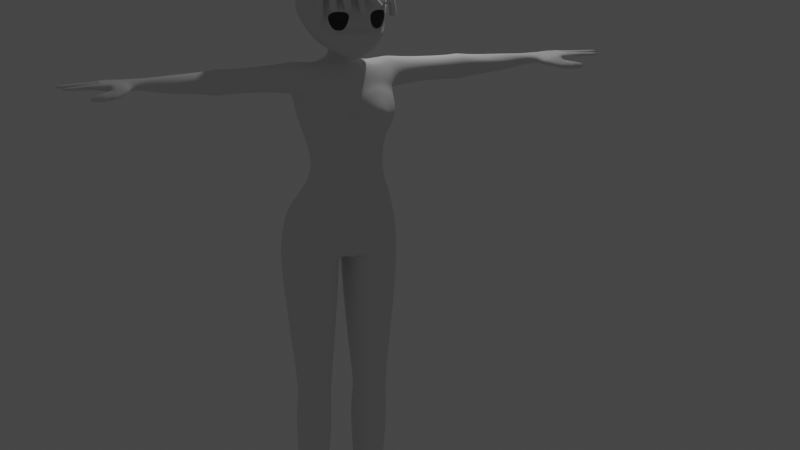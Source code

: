 # Source: untitled.blend  (saved by Blender 2.90.8; exported with 4.5.12 LTS)
import bpy
from mathutils import Matrix  # noqa: F401  (used for matrix-valued properties, if any)

bpy.ops.wm.read_factory_settings(use_empty=True)
scene = bpy.context.scene
scene.name = 'Scene'

# ---- collections
col_bg = bpy.data.collections.new('BG'); scene.collection.children.link(col_bg)
col_collection = bpy.data.collections.new('Collection'); scene.collection.children.link(col_collection)
col_character = bpy.data.collections.new('character'); col_collection.children.link(col_character)
col_head = bpy.data.collections.new('head'); col_collection.children.link(col_head)
col_hair = bpy.data.collections.new('hair'); col_head.children.link(col_hair)

# ---- world
world_world = bpy.data.worlds.new('World'); scene.world = world_world
world_world.use_nodes = True; world_world.node_tree.nodes.clear()
_N = world_world.node_tree.nodes; _L = world_world.node_tree.links
n0 = _N.new('ShaderNodeOutputWorld'); n0.name = 'World Output'; n0.location = (300, 300)
n1 = _N.new('ShaderNodeBackground'); n1.name = 'Background'; n1.location = (10, 300)
n1.inputs[0].default_value = (0.05088, 0.05088, 0.05088, 1.0)
_L.new(n1.outputs[0], n0.inputs[0])
n0.is_active_output = True
world_world.color = (0.05088, 0.05088, 0.05088)
world_world.use_sun_shadow = False
world_world.sun_shadow_jitter_overblur = 0.0

# ---- cameras
cam_camera = bpy.data.cameras.new('Camera')
cam_camera.clip_end = 100.0
cam_camera.lens = 100.0
cam_camera.ortho_scale = 7.314

# ---- lights
light_light = bpy.data.lights.new('Light', 'POINT')
light_light.transmission_factor = 0.0
light_light.energy = 1000.0
light_light.shadow_soft_size = 0.1
light_light.shadow_maximum_resolution = 0.006
light_light.use_absolute_resolution = True

# ---- meshes
me_cube_001 = bpy.data.meshes.new('Cube.001')
me_cube_001.from_pydata([(0.1776, -0.5295, -0.9515), (0.1301, -0.02277, 0.9067), (0.1994, 1.865, -0.9283), (0.1302, 0.9642, 0.9167), (3.638e-12, 1.149, -0.9055), (1.49e-08, 1.105, 0.9759), (3.638e-12, -0.8505, -1.04), (1.49e-08, -0.1857, 0.9759), (0.1627, 0.9855, 0.9156), (0.1627, 0.009804, 0.9187), (1.49e-08, -0.3535, 0.9274), (1.49e-08, 1.266, 0.9052), (0.1632, 1.461, 0.6337), (0.163, -0.6558, 0.6598), (1.466e-08, -0.8094, 0.6573), (1.42e-08, 1.555, 0.6486), (0.1174, 0.5505, -0.1756), (0.1137, -0.8676, -0.1745), (3.638e-12, -1.359, -0.1756), (3.638e-12, 0.6698, -0.1756), (0.1088, 0.4752, 0.02431), (0.1197, -0.6581, 0.07826), (1.465e-08, -0.9284, 0.2037), (1.598e-08, 0.6952, 0.006537), (0.7336, 0.09495, 0.8627), (0.7336, 0.3095, 0.7756), (0.734, 0.7364, 0.8852), (0.7337, 0.9357, 0.794), (0.1905, 1.58, -0.5373), (0.1623, -0.773, -0.6138), (3.638e-12, -1.36, -0.6329), (3.638e-12, 1.779, -0.6103), (0.1248, 1.023, 0.2435), (0.1392, -0.6115, 0.2187), (2.175e-08, -0.9144, 0.2584), (2.13e-08, 1.127, 0.2648), (0.03189, 0.9581, 0.9759), (0.04304, -0.8748, -0.9571), (0.02978, 2.001, -0.9138), (0.03159, -0.09826, 0.9756), (0.02695, -0.3853, 0.9211), (0.03193, 1.243, 0.898), (0.01756, 1.527, 0.6486), (0.01054, -0.8513, 0.6571), (0.0312, -1.35, -0.1767), (0.01262, 0.6698, -0.1756), (0.01558, -0.9284, 0.1919), (0.01384, 0.6861, 0.006537), (0.01395, 2.088, -0.5716), (0.03352, -1.347, -0.6329), (0.009313, -0.9144, 0.2559), (0.01333, 1.104, 0.2642), (0.1494, 1.03, -2.266), (0.06126, 1.03, -2.266), (0.05438, -0.03874, -2.266), (0.1567, -0.03874, -2.266), (0.1558, 1.341, -2.66), (0.05145, -0.1101, -2.66), (0.04971, 1.348, -2.66), (0.1617, -0.1101, -2.66), (0.04743, 1.136, -2.122), (0.156, -0.1539, -2.122), (0.1611, 1.153, -2.122), (0.05242, -0.1539, -2.122), (0.05594, 1.157, -2.407), (0.1508, -0.08246, -2.407), (0.1524, 1.161, -2.407), (0.05757, -0.08246, -2.407), (0.03144, 1.637, -1.358), (0.1765, -0.4031, -1.358), (0.1854, 1.648, -1.358), (0.03316, -0.3907, -1.358), (0.08996, -1.618, 0.4362), (0.08878, -0.8118, 0.7376), (0.005808, -1.063, 0.417), (0.07958, -0.8044, 0.1635), (0.1753, -0.5441, 0.419), (0.08878, -1.401, 0.5463), (0.0575, -1.433, 0.5093), (0.1241, -1.38, 0.4247), (0.1144, -1.398, 0.4946), (0.08606, -1.417, 0.3407), (0.06268, -1.401, 0.3599), (0.05128, -1.437, 0.4103), (0.1099, -1.389, 0.36), (0.1334, -0.8782, 0.2549), (0.01506, -1.142, 0.4152), (0.08244, -0.9213, 0.2169), (0.1471, -0.9536, 0.5998), (0.1641, -0.8619, 0.4192), (0.02462, -1.096, 0.6056), (0.08878, -1.009, 0.6871), (0.02153, -1.061, 0.2853), (0.1269, -1.107, 0.2999), (0.03023, -1.288, 0.414), (0.08483, -1.14, 0.2666), (0.1346, -1.154, 0.551), (0.1507, -1.114, 0.4203), (0.03934, -1.262, 0.5588), (0.08878, -1.189, 0.6211), (0.03953, -1.252, 0.3241), (1.775e-08, -1.055, 0.42), (0.2077, 0.445, -0.9457), (0.1296, -0.1593, -0.1756), (0.1329, -0.1864, 0.05533), (0.1894, 0.2528, -0.5961), (0.1488, 2.574e-08, 0.2194), (0.1677, 0.5248, -2.266), (0.1724, 0.5251, -2.66), (0.166, 0.5031, -2.122), (0.16, 0.5248, -2.407), (0.2058, 0.5065, -1.358), (0.1304, 0.4428, 0.9449), (1.676e-08, 0.9587, 1.212), (0.1636, 0.4405, 0.9609), (0.1624, 0.4405, 0.673), (0.7336, 0.1209, 0.8049), (0.7336, 0.9675, 0.8449), (0.04724, 0.4459, 0.9759), (0.1631, 1.374, 0.7885), (0.1624, -0.4146, 0.7867), (1.49e-08, 1.514, 0.788), (0.734, 0.3557, 0.8886), (0.7337, 0.6448, 0.7784), (0.02565, 1.521, 0.7881), (1.49e-08, -0.6225, 0.773), (0.01858, -0.6427, 0.7724), (0.08723, 1.015, 0.9093), (0.08809, 1.197, 0.8845), (0.103, 1.744, 0.6486), (0.0733, 0.9693, -0.1756), (0.06698, 0.735, 0.009089), (0.08876, 2.428, -0.4857), (0.07772, 1.178, 0.2569), (0.1098, 2.403, -0.9177), (0.08692, -0.1202, 0.9067), (0.08817, -0.384, 0.8761), (0.1038, 1.371, -2.266), (0.1026, 1.774, -2.66), (0.1026, 1.525, -2.122), (0.1027, 1.516, -2.407), (0.1059, 2.069, -1.358), (0.08348, 0.4993, 0.9209), (0.09088, -0.6248, 0.8136), (0.09555, 1.523, 0.7907), (0.1145, -0.9222, -0.9546), (0.07712, -1.265, -0.1756), (0.07844, -0.9242, 0.1377), (0.1038, -1.202, -0.6305), (0.1038, -0.3577, -2.266), (0.1049, -0.4394, -2.66), (0.1027, -0.4891, -2.122), (0.1027, -0.4014, -2.407), (0.1121, -0.8002, -1.358), (0.188, -0.1208, 0.6615), (0.188, -0.02545, 0.9207), (0.188, 1.005, 0.9213), (0.188, 1.177, 0.6569), (0.188, 0.4383, 0.6219), (0.188, 0.4617, 0.9571), (0.188, 1.263, 0.787), (0.188, -0.3251, 0.7876), (0.1457, 1.251, 0.4393), (1.775e-08, 1.5, 0.4567), (0.01294, 1.472, 0.4567), (0.1675, 0.2478, 0.418), (0.08608, 1.544, 0.4504), (1.676e-08, -0.3255, 1.188), (0.03189, 0.8129, 1.21), (0.02975, -0.22, 1.19), (0.04724, 0.3032, 1.2), (0.02975, -0.1524, 1.07), (1.676e-08, -0.258, 1.068), (0.03189, 0.8804, 1.09), (0.04724, 0.3707, 1.08), (1.676e-08, 1.026, 1.093), (0.1591, 1.037, -0.3685), (0.143, -0.8523, -0.3685), (7.451e-09, -1.396, -0.3685), (7.451e-09, 1.357, -0.3685), (0.01299, 1.515, -0.3685), (0.0313, -1.374, -0.3685), (0.1671, -0.04895, -0.3685), (0.07967, 1.615, -0.3685), (0.08624, -1.255, -0.3685), (0.2533, 0.0115, 0.7001), (0.2522, 1.01, 0.8999), (0.2521, 0.5497, 0.6638), (0.2521, 0.4718, 0.9327), (0.2534, 1.166, 0.7982), (0.2521, -0.1612, 0.7983), (0.2522, 0.01453, 0.8999), (0.2522, 1.088, 0.6972), (0.4636, 0.1064, 0.6961), (0.463, 0.9778, 0.8962), (0.463, 0.5718, 0.6641), (0.463, 0.4407, 0.9274), (0.463, 1.139, 0.7916), (0.463, -0.1862, 0.7957), (0.463, -0.02479, 0.8971), (0.463, 1.109, 0.6872), (0.4098, -0.01593, 0.8928), (0.4098, 1.111, 0.6917), (0.4106, 0.1152, 0.7005), (0.4098, 0.9795, 0.8918), (0.4098, 0.5693, 0.6698), (0.4098, 0.4382, 0.9217), (0.4098, 1.131, 0.7916), (0.4098, -0.1831, 0.7957), (0.4372, 0.1832, 0.6902), (0.4364, 1.016, 0.9024), (0.4364, 0.5941, 0.6564), (0.4364, 0.463, 0.9351), (0.4364, 1.172, 0.7916), (0.4364, -0.08944, 0.7957), (0.4364, 0.05208, 0.9031), (0.4364, 1.147, 0.681), (0.6012, 0.7006, 0.6881), (0.601, 0.3857, 0.9212), (0.601, 1.096, 0.7516), (0.6001, 0.02896, 0.8677), (0.601, 0.8412, 0.8875), (0.601, 0.2477, 0.7091), (0.6001, -0.1041, 0.7808), (0.601, 1.108, 0.826), (0.0389, 0.5031, -2.122), (0.003501, 0.5128, -0.8703), (3.638e-12, 0.5177, -0.8198), (0.01649, 0.6432, -1.358), (0.03687, 0.5251, -2.66), (0.04506, 0.5248, -2.407), (0.03936, 0.5248, -2.266), (0.03072, 1.795, -1.003), (0.1786, -0.4524, -1.025), (0.1981, 1.81, -1.006), (0.03418, -0.4583, -1.025), (0.2081, 0.4491, -1.019), (0.1094, 2.25, -0.9924), (0.1147, -0.865, -1.025), (0.006957, 0.5907, -1.025), (0.03916, 1.522, 0.7912), (0.06261, 1.701, 0.6513), (0.06218, 1.542, 0.7913), (0.1176, 1.409, 0.45), (0.03316, 1.581, 0.6464), (0.05653, 1.489, 0.4561), (0.08177, 1.346, 0.3703), (0.1963, 1.804, -0.7839), (0.1739, -0.6389, -0.82), (6.229e-05, -1.189, -0.8666), (3.638e-12, 1.464, -0.7855), (0.03649, -1.151, -0.86), (0.01873, 2.164, -0.7889), (0.2044, 0.3628, -0.8016), (0.1057, 2.768, -0.7582), (0.1111, -1.073, -0.8385), (0.1031, 1.41, -3.896), (0.0701, 1.204, -3.896), (0.05642, 0.7338, -3.896), (0.06823, 0.1779, -3.88), (0.1021, -0.3621, -3.792), (0.1387, 0.1779, -3.88), (0.1498, 0.7338, -3.896), (0.1362, 1.204, -3.896), (0.1018, 1.436, -4.087), (0.06592, 1.23, -4.087), (0.05106, 0.7338, -4.087), (0.05281, 0.2373, -4.071), (0.1018, 0.2326, -4.071), (0.1555, 0.2373, -4.071), (0.1525, 0.7338, -4.087), (0.1377, 1.23, -4.087), (0.07152, -3.025, -4.029), (0.1051, -3.455, -4.031), (0.1597, -3.013, -4.031), (0.07152, -3.025, -4.08), (0.1051, -3.455, -4.081), (0.1597, -3.013, -4.081), (0.1555, 0.2325, -3.996), (0.05106, 0.7338, -4.005), (0.05281, 0.2325, -3.996), (0.1018, 1.522, -4.016), (0.06592, 1.316, -4.016), (0.1377, 1.316, -4.016), (0.1525, 0.7338, -4.005), (0.1051, -3.455, -4.056), (0.1597, -3.013, -4.055), (0.07152, -3.025, -4.054), (0.1021, 1.365, -3.775), (0.1021, 0.1088, -3.775), (0.07935, 0.2909, -3.775), (0.06998, 0.7289, -3.775), (0.1252, 1.179, -3.775), (0.1343, 0.7289, -3.775), (0.1249, 0.2909, -3.775), (0.07904, 1.179, -3.775), (0.06093, -0.06135, -4.035), (0.06437, -0.5877, -3.903), (0.1018, -0.8843, -3.849), (0.1559, -0.5877, -3.903), (0.1638, -0.06135, -4.035), (0.1018, -0.06262, -4.035), (0.1638, -0.301, -3.985), (0.06093, -0.301, -3.985), (0.04611, -2.399, -4.083), (0.1051, -2.399, -3.994), (0.1051, -2.399, -4.083), (0.1816, -2.389, -4.045), (0.04611, -2.399, -4.047), (0.0493, -2.399, -4.009), (0.1784, -2.389, -4.007), (0.1816, -2.389, -4.081), (0.06144, -1.421, -3.944), (0.1732, -1.415, -3.943), (0.179, -1.17, -4.083), (0.05942, -1.175, -4.084), (0.1032, -1.491, -3.911), (0.1032, -1.176, -4.084), (0.179, -1.277, -4.019), (0.05942, -1.282, -4.02), (0.7533, 0.03046, 0.7661), (0.7521, -0.1022, 0.8319), (0.7541, 1.008, 0.7896), (0.7541, 1.027, 0.8449), (0.8587, -0.2467, 0.8088), (0.8587, -0.2467, 0.8725), (0.8353, 1.236, 0.7981), (0.8353, 1.236, 0.8535), (0.1272, 0.2925, -3.588), (0.07601, 1.183, -3.588), (0.1021, 1.372, -3.588), (0.1021, 0.1141, -3.588), (0.07713, 0.2925, -3.588), (0.06698, 0.7183, -3.588), (0.1282, 1.182, -3.588), (0.1372, 0.7183, -3.588), (0.7541, 0.81, 0.7895), (0.7549, 0.6953, 0.7895), (0.7548, 0.3245, 0.7781), (0.7549, 0.3017, 0.8802), (0.7549, 0.6321, 0.8832), (0.7541, 0.9171, 0.8637), (0.8624, 0.1516, 0.8174), (0.8584, 0.5233, 0.8144), (0.8482, 0.8955, 0.8045), (0.8482, 0.8955, 0.8676), (0.8584, 0.5233, 0.8903), (0.8624, 0.1516, 0.8888), (0.8157, 1.221, 0.7897), (0.8157, 1.221, 0.8571), (0.8305, -0.2209, 0.7951), (0.8306, -0.2944, 0.8652), (0.8191, 0.9259, 0.8825), (0.8243, 0.5562, 0.8893), (0.8288, 0.145, 0.8803), (0.8191, 0.9259, 0.7954), (0.8243, 0.5562, 0.8128), (0.8295, 0.145, 0.8029), (0.7867, -0.2205, 0.8653), (0.7857, 1.161, 0.7746), (0.8293, -0.2573, 0.7872), (0.8247, -0.4287, 0.8433), (0.7831, -0.2576, 0.7414), (0.7798, -0.5349, 0.7873), (0.8191, -0.4827, 0.7149), (0.8146, -0.7573, 0.7572), (0.8601, -0.4308, 0.7819), (0.8601, -0.6221, 0.8108), (0.8569, -0.6174, 0.7035), (0.8572, -0.8537, 0.7501), (0.9061, -0.4883, 0.7556), (0.9069, -0.6633, 0.7831), (0.9045, -0.6383, 0.7123), (0.9053, -0.8037, 0.7385), (0.7855, 0.8984, 0.7943), (0.7869, 0.5627, 0.8197), (0.7866, 0.2784, 0.7911), (0.7857, 1.161, 0.8535), (0.7894, -0.08126, 0.7753), (0.7857, 0.8988, 0.8779), (0.7869, 0.5627, 0.8856), (0.7869, 0.216, 0.8821), (0.862, 0.09994, 0.8888), (0.862, 0.09994, 0.8174), (0.8569, 0.5711, 0.8138), (0.8567, 0.5714, 0.8903), (0.8469, 0.9381, 0.8039), (0.8469, 0.9381, 0.8676), (0.9806, -0.1989, 0.8281), (0.9806, -0.1989, 0.8592), (0.9813, -0.00796, 0.8592), (0.9813, -0.00796, 0.8281), (0.9959, 0.241, 0.8434), (0.9959, 0.4522, 0.8434), (0.9959, 0.4522, 0.8737), (0.9959, 0.241, 0.8737), (0.9714, 0.8525, 0.8255), (0.9714, 0.8525, 0.8537), (0.9714, 0.6605, 0.8255), (0.9714, 0.6605, 0.8537), (0.936, 1.18, 0.8088), (0.936, 1.18, 0.8338), (0.9354, 1.02, 0.8088), (0.9354, 1.02, 0.8338), (0.8676, 0.9686, 0.8066), (0.8676, 0.9686, 0.8486), (0.8674, 1.239, 0.8486), (0.8674, 1.239, 0.8066), (0.8727, 0.9726, 0.8066), (0.8726, 1.234, 0.8486), (0.8727, 0.9726, 0.8486), (0.8726, 1.234, 0.8066), (0.901, 1.001, 0.8083), (0.9006, 1.217, 0.8404), (0.901, 1.001, 0.8404), (0.9006, 1.217, 0.8083), (0.9046, 1.005, 0.8083), (0.9043, 1.216, 0.8404), (0.9046, 1.005, 0.8404), (0.9043, 1.216, 0.8083), (0.8497, 0.9439, 0.8676), (0.8401, 1.236, 0.7992), (0.8497, 0.9439, 0.811), (0.8401, 1.236, 0.8535), (0.8886, 0.8979, 0.8194), (0.8886, 0.601, 0.8194), (0.8886, 0.601, 0.8681), (0.8886, 0.8979, 0.8681), (0.8605, 0.5717, 0.8219), (0.8605, 0.5717, 0.8903), (0.8529, 0.8946, 0.8676), (0.8529, 0.8946, 0.8079), (0.8926, 0.8971, 0.8194), (0.8926, 0.6013, 0.8194), (0.8926, 0.6013, 0.8681), (0.8926, 0.8971, 0.8681), (0.9333, 0.8802, 0.8238), (0.9333, 0.6349, 0.8238), (0.9333, 0.6349, 0.8594), (0.9333, 0.8802, 0.8594), (0.9365, 0.8796, 0.8238), (0.9365, 0.6351, 0.8238), (0.9365, 0.6351, 0.8594), (0.9365, 0.8796, 0.8594), (0.906, 0.4922, 0.8831), (0.906, 0.4922, 0.8369), (0.906, 0.1831, 0.8831), (0.906, 0.1831, 0.8369), (0.8635, 0.5235, 0.8249), (0.8635, 0.5235, 0.8903), (0.867, 0.1524, 0.8888), (0.867, 0.1524, 0.8277), (0.9097, 0.4924, 0.8831), (0.9097, 0.1837, 0.8831), (0.9097, 0.1837, 0.8369), (0.9097, 0.4924, 0.8369), (0.9493, 0.4787, 0.8776), (0.9493, 0.205, 0.8776), (0.9493, 0.205, 0.8395), (0.9493, 0.4787, 0.8395), (0.9532, 0.4788, 0.8776), (0.9532, 0.2056, 0.8776), (0.9532, 0.2056, 0.8395), (0.9532, 0.4788, 0.8395), (0.9022, 0.06114, 0.824), (0.9011, -0.2483, 0.824), (0.9011, -0.2483, 0.873), (0.9022, 0.06114, 0.873), (0.9069, 0.0606, 0.824), (0.9058, -0.2464, 0.873), (0.9058, -0.2464, 0.824), (0.9069, 0.0606, 0.873), (0.8639, -0.2479, 0.8088), (0.8668, 0.09622, 0.8888), (0.8668, 0.09622, 0.8277), (0.8639, -0.2479, 0.8725), (0.946, 0.03305, 0.8263), (0.9452, -0.2296, 0.8641), (0.9452, -0.2296, 0.8263), (0.946, 0.03305, 0.8641), (0.9417, -0.2307, 0.8264), (0.9425, 0.0338, 0.8641), (0.9425, 0.0338, 0.8264), (0.9417, -0.2307, 0.8641), (0.8645, -0.4399, 0.7809), (0.8615, -0.6214, 0.7041), (0.8617, -0.8494, 0.7496), (0.8645, -0.6229, 0.8085), (0.8211, -0.7818, 0.7582), (0.8309, -0.4704, 0.8333), (0.8267, -0.5036, 0.7113), (0.835, -0.2659, 0.7849)], [], [(128, 127, 3, 8), (114, 112, 1, 9), (126, 40, 10, 125), (174, 173, 168, 170), (40, 39, 7, 10), (222, 217, 27, 123), (144, 128, 8, 119), (166, 129, 243), (165, 115, 13, 76), (74, 43, 14, 101), (181, 44, 18, 178), (182, 103, 17, 177), (183, 130, 16, 176), (44, 46, 22, 18), (103, 104, 21, 17), (130, 131, 20, 16), (42, 124, 244), (221, 218, 24, 122), (220, 223, 25, 116), (219, 224, 26, 117), (254, 132, 28, 247), (253, 105, 29, 248), (251, 49, 30, 249), (46, 50, 34, 22), (104, 106, 33, 21), (131, 133, 32, 20), (23, 35, 51, 47), (147, 75, 50, 46), (255, 148, 49, 251), (250, 31, 48, 252), (19, 23, 47, 45), (146, 147, 46, 44), (179, 19, 45, 180), (184, 146, 44, 181), (50, 75, 87, 92), (163, 15, 42, 164), (136, 135, 39, 40), (143, 136, 40, 126), (11, 5, 36, 41), (288, 292, 263, 256), (289, 290, 259, 260), (293, 294, 261, 262), (109, 61, 55, 107), (151, 63, 54, 149), (139, 62, 52, 137), (110, 65, 59, 108), (152, 67, 57, 150), (140, 66, 56, 138), (141, 70, 62, 139), (153, 71, 63, 151), (111, 69, 61, 109), (137, 52, 66, 140), (149, 54, 67, 152), (107, 55, 65, 110), (236, 233, 69, 111), (238, 235, 71, 153), (237, 234, 70, 141), (94, 100, 82, 83), (97, 96, 80, 79), (99, 98, 78, 77), (95, 93, 84, 81), (93, 97, 79, 84), (96, 99, 77, 80), (98, 94, 83, 78), (100, 95, 81, 82), (78, 83, 72), (81, 84, 72), (83, 82, 72), (82, 81, 72), (84, 79, 72), (79, 80, 72), (80, 77, 72), (77, 78, 72), (92, 87, 95, 100), (74, 50, 92, 86), (76, 13, 88, 89), (73, 43, 90, 91), (75, 33, 85, 87), (33, 76, 89, 85), (13, 73, 91, 88), (50, 74, 101, 34), (86, 92, 100, 94), (89, 88, 96, 97), (91, 90, 98, 99), (87, 85, 93, 95), (85, 89, 97, 93), (88, 91, 99, 96), (90, 86, 94, 98), (43, 74, 86, 90), (234, 236, 111, 70), (52, 107, 110, 66), (70, 111, 109, 62), (66, 110, 108, 56), (62, 109, 107, 52), (292, 293, 262, 263), (20, 32, 106, 104), (247, 28, 105, 253), (16, 20, 104, 103), (176, 16, 103, 182), (142, 118, 39, 135), (217, 219, 117, 27), (218, 220, 116, 24), (43, 126, 125, 14), (172, 171, 169, 167), (8, 3, 112, 114), (162, 12, 115, 165), (73, 143, 126, 43), (15, 121, 124, 42), (224, 221, 122, 26), (3, 127, 142, 112), (129, 144, 119, 12), (223, 222, 123, 25), (232, 237, 141, 68), (53, 137, 140, 64), (68, 141, 139, 60), (64, 140, 138, 58), (60, 139, 137, 53), (295, 288, 256, 257), (120, 9, 136, 143), (112, 142, 135, 1), (9, 1, 135, 136), (47, 51, 133, 131), (252, 48, 132, 254), (45, 47, 131, 130), (180, 45, 130, 183), (164, 42, 244, 245), (41, 36, 127, 128), (13, 120, 143, 73), (233, 238, 153, 69), (55, 149, 152, 65), (69, 153, 151, 61), (65, 152, 150, 59), (61, 151, 149, 55), (294, 289, 260, 261), (177, 17, 146, 184), (17, 21, 147, 146), (248, 29, 148, 255), (21, 33, 75, 147), (9, 120, 161, 155), (12, 119, 160, 157), (8, 114, 159, 156), (13, 115, 158, 154), (115, 12, 157, 158), (114, 9, 155, 159), (119, 8, 156, 160), (120, 13, 154, 161), (51, 164, 245, 246, 133), (32, 162, 165, 106), (35, 163, 164, 51), (166, 243, 32), (106, 165, 76, 33), (171, 174, 170, 169), (173, 175, 113, 168), (36, 5, 175, 173), (39, 118, 174, 171), (7, 39, 171, 172), (118, 36, 173, 174), (127, 36, 118, 142), (291, 295, 257, 258), (226, 37, 6, 227), (239, 235, 37, 226), (228, 68, 60, 225), (29, 177, 184, 148), (48, 180, 183, 132), (28, 176, 182, 105), (148, 184, 181, 49), (31, 179, 180, 48), (132, 183, 176, 28), (105, 182, 177, 29), (49, 181, 178, 30), (230, 64, 58, 229), (230, 67, 54, 231), (225, 60, 53, 231), (155, 161, 190, 191), (157, 160, 189, 192), (156, 159, 188, 186), (154, 158, 187, 185), (158, 157, 192, 187), (159, 155, 191, 188), (160, 156, 186, 189), (161, 154, 185, 190), (215, 214, 198, 199), (216, 213, 197, 200), (210, 212, 196, 194), (209, 211, 195, 193), (211, 216, 200, 195), (212, 215, 199, 196), (213, 210, 194, 197), (214, 209, 193, 198), (190, 185, 203, 208), (189, 186, 204, 207), (188, 191, 201, 206), (187, 192, 202, 205), (185, 187, 205, 203), (186, 188, 206, 204), (192, 189, 207, 202), (191, 190, 208, 201), (208, 203, 209, 214), (207, 204, 210, 213), (206, 201, 215, 212), (205, 202, 216, 211), (203, 205, 211, 209), (204, 206, 212, 210), (202, 207, 213, 216), (201, 208, 214, 215), (199, 198, 222, 223), (200, 197, 221, 224), (194, 196, 220, 218), (193, 195, 219, 217), (195, 200, 224, 219), (196, 199, 223, 220), (197, 194, 218, 221), (198, 193, 217, 222), (63, 225, 231, 54), (64, 230, 231, 53), (67, 230, 229, 57), (71, 228, 225, 63), (232, 239, 226, 38), (38, 226, 227, 4), (290, 291, 258, 259), (68, 228, 239, 232), (228, 71, 235, 239), (0, 145, 238, 233), (38, 134, 237, 232), (2, 102, 236, 234), (134, 2, 234, 237), (145, 37, 235, 238), (102, 0, 233, 236), (133, 246, 32), (240, 41, 242), (241, 240, 242, 129), (166, 241, 129), (32, 243, 162), (242, 41, 128, 144), (243, 129, 12, 162), (129, 242, 144), (124, 41, 240), (246, 245, 166), (32, 246, 166), (244, 124, 240, 241), (245, 244, 241, 166), (41, 124, 121, 11), (0, 248, 255, 145), (38, 252, 254, 134), (2, 247, 253, 102), (4, 250, 252, 38), (145, 255, 251, 37), (37, 251, 249, 6), (102, 253, 248, 0), (134, 254, 247, 2), (58, 329, 333, 229), (150, 331, 328, 59), (138, 330, 329, 58), (108, 335, 334, 56), (59, 328, 335, 108), (57, 332, 331, 150), (56, 334, 330, 138), (310, 305, 273, 274), (280, 279, 266, 267), (282, 281, 264, 265), (281, 283, 271, 264), (284, 278, 269, 270), (308, 304, 275, 287), (279, 282, 265, 266), (283, 284, 270, 271), (286, 285, 276, 277), (285, 287, 275, 276), (307, 310, 274, 286), (304, 306, 276, 275), (305, 309, 272, 273), (306, 311, 277, 276), (265, 264, 271, 270, 269, 268, 267, 266), (311, 307, 286, 277), (273, 272, 287, 285), (274, 273, 285, 286), (263, 262, 284, 283), (258, 257, 282, 279), (309, 308, 287, 272), (262, 261, 278, 284), (256, 263, 283, 281), (257, 256, 281, 282), (259, 258, 279, 280), (332, 333, 291, 290), (333, 329, 295, 291), (328, 331, 289, 294), (329, 330, 288, 295), (334, 335, 293, 292), (335, 328, 294, 293), (331, 332, 290, 289), (330, 334, 292, 288), (259, 280, 303, 297), (269, 278, 302, 300), (268, 269, 300, 301), (260, 259, 297, 298), (267, 268, 301, 296), (278, 261, 299, 302), (280, 267, 296, 303), (261, 260, 298, 299), (312, 319, 308, 309), (314, 318, 307, 311), (317, 314, 311, 306), (316, 312, 309, 305), (315, 317, 306, 304), (318, 313, 310, 307), (319, 315, 304, 308), (313, 316, 305, 310), (299, 298, 316, 313), (303, 296, 315, 319), (302, 299, 313, 318), (296, 301, 317, 315), (298, 297, 312, 316), (301, 300, 314, 317), (300, 302, 318, 314), (297, 303, 319, 312), (348, 349, 327, 326), (342, 347, 382, 383), (321, 363, 358), (357, 383, 324, 350), (381, 339, 321, 358), (377, 323, 341, 379), (379, 341, 340, 380), (380, 340, 339, 381), (348, 326, 386, 355), (355, 344, 384, 356), (356, 343, 342, 357), (418, 416, 402, 403), (441, 440, 396, 398), (463, 460, 394, 393), (375, 356, 357, 376), (374, 355, 356, 375), (359, 348, 355, 374), (346, 353, 354, 347), (345, 352, 353, 385), (327, 349, 352, 387), (347, 354, 382), (376, 357, 350, 378), (324, 325, 351, 350), (359, 377, 349, 348), (378, 362, 320), (489, 367, 366, 491), (322, 323, 377, 359), (336, 374, 375, 337), (364, 365, 363, 362), (322, 359, 374, 336), (337, 375, 376, 338), (489, 488, 369, 367), (485, 484, 370, 372), (488, 490, 368, 369), (338, 376, 378, 320), (490, 491, 366, 368), (370, 371, 373, 372), (486, 485, 372, 373), (487, 486, 373, 371), (484, 487, 371, 370), (320, 362, 363, 321), (353, 380, 381, 354), (352, 379, 380, 353), (349, 377, 379, 352), (354, 381, 358, 351), (361, 358, 363, 365), (360, 364, 362, 378), (351, 358, 361), (350, 360, 378), (391, 390, 389, 388), (383, 357, 342), (382, 354, 351, 325), (478, 476, 391, 388), (385, 353, 346), (384, 385, 346, 343), (356, 384, 343), (386, 387, 345, 344), (355, 386, 344), (387, 352, 345), (479, 477, 389, 390), (476, 479, 390, 391), (477, 478, 388, 389), (393, 394, 395, 392), (460, 461, 395, 394), (461, 462, 392, 395), (462, 463, 393, 392), (396, 397, 399, 398), (442, 441, 398, 399), (443, 442, 399, 397), (440, 443, 397, 396), (400, 401, 403, 402), (419, 417, 401, 400), (417, 418, 403, 401), (416, 419, 400, 402), (422, 421, 407, 404), (423, 420, 405, 406), (421, 423, 406, 407), (420, 422, 404, 405), (404, 407, 411, 408), (406, 405, 410, 409), (407, 406, 409, 411), (405, 404, 408, 410), (408, 411, 415, 412), (409, 410, 414, 413), (411, 409, 413, 415), (410, 408, 412, 414), (412, 415, 419, 416), (413, 414, 418, 417), (415, 413, 417, 419), (414, 412, 416, 418), (387, 386, 422, 420), (326, 327, 423, 421), (327, 387, 420, 423), (386, 326, 421, 422), (431, 430, 427, 424), (430, 429, 426, 427), (429, 428, 425, 426), (428, 431, 424, 425), (384, 344, 431, 428), (385, 384, 428, 429), (345, 385, 429, 430), (344, 345, 430, 431), (424, 427, 435, 432), (427, 426, 434, 435), (426, 425, 433, 434), (425, 424, 432, 433), (432, 435, 439, 436), (435, 434, 438, 439), (434, 433, 437, 438), (433, 432, 436, 437), (436, 439, 443, 440), (439, 438, 442, 443), (438, 437, 441, 442), (437, 436, 440, 441), (451, 448, 445, 447), (450, 451, 447, 446), (449, 450, 446, 444), (448, 449, 444, 445), (343, 346, 449, 448), (346, 347, 450, 449), (347, 342, 451, 450), (342, 343, 448, 451), (447, 445, 455, 454), (446, 447, 454, 453), (444, 446, 453, 452), (445, 444, 452, 455), (454, 455, 459, 458), (453, 454, 458, 457), (452, 453, 457, 456), (455, 452, 456, 459), (458, 459, 463, 462), (457, 458, 462, 461), (456, 457, 461, 460), (459, 456, 460, 463), (475, 472, 465, 466), (474, 473, 467, 464), (473, 475, 466, 467), (472, 474, 464, 465), (466, 465, 470, 469), (464, 467, 471, 468), (467, 466, 469, 471), (465, 464, 468, 470), (324, 383, 474, 472), (382, 325, 475, 473), (383, 382, 473, 474), (325, 324, 472, 475), (483, 480, 478, 477), (482, 481, 479, 476), (481, 483, 477, 479), (480, 482, 476, 478), (470, 468, 482, 480), (471, 469, 483, 481), (468, 471, 481, 482), (469, 470, 480, 483), (366, 367, 487, 484), (367, 369, 486, 487), (369, 368, 485, 486), (368, 366, 484, 485), (364, 360, 491, 490), (365, 364, 490, 488), (361, 365, 488, 489), (361, 489, 491, 360, 350, 351), (322, 336, 123, 27), (320, 321, 24, 116), (339, 340, 26, 122), (336, 337, 123), (341, 323, 117), (340, 341, 117, 26), (337, 338, 25, 123), (323, 322, 27, 117), (338, 320, 116, 25), (321, 339, 122, 24), (229, 333, 332, 57)])
me_cube_001.polygons.foreach_set('use_smooth', [True] * 487)
_uv = me_cube_001.uv_layers.new(name='UVMap')
_uv.uv.foreach_set('vector', [0.62, 0.4435, 0.625, 0.4435, 0.625, 0.5, 0.62, 0.5, 0.62, 0.625, 0.625, 0.625, 0.625, 0.75, 0.62, 0.75, 0.5934, 0.8615, 0.62, 0.8629, 0.62, 0.875, 0.5939, 0.875, 0.7379, 0.625, 0.7379, 0.5, 0.7379, 0.5, 0.7379, 0.625, 0.62, 0.8629, 0.625, 0.8629, 0.625, 0.875, 0.62, 0.875, 0.5964, 0.75, 0.5728, 0.75, 0.5728, 0.75, 0.5964, 0.75, 0.5964, 0.4435, 0.62, 0.4435, 0.62, 0.5, 0.5964, 0.5, 0.5613, 0.4435, 0.5728, 0.4435, 0.5613, 0.4701, 0.5613, 0.625, 0.5728, 0.625, 0.5728, 0.75, 0.5613, 0.75, 0.5614, 0.9629, 0.5768, 0.8688, 0.579, 0.875, 0.5613, 0.875, 0.4541, 0.8629, 0.4805, 0.8629, 0.4805, 0.875, 0.4541, 0.875, 0.4541, 0.625, 0.4805, 0.625, 0.4805, 0.75, 0.4541, 0.75, 0.4541, 0.4435, 0.4805, 0.4435, 0.4805, 0.5, 0.4541, 0.5, 0.4805, 0.8629, 0.5267, 0.8629, 0.5267, 0.875, 0.4805, 0.875, 0.4805, 0.625, 0.5267, 0.625, 0.5267, 0.75, 0.4805, 0.75, 0.4805, 0.4435, 0.5267, 0.4435, 0.5267, 0.5, 0.4805, 0.5, 0.5728, 0.3871, 0.5964, 0.3978, 0.5728, 0.407, 0.5964, 0.5, 0.62, 0.5, 0.62, 0.5, 0.5964, 0.5, 0.62, 0.625, 0.62, 0.75, 0.62, 0.75, 0.62, 0.6498, 0.5728, 0.625, 0.5728, 0.5, 0.5728, 0.5, 0.5728, 0.625, 0.404, 0.4435, 0.4331, 0.4435, 0.4331, 0.5, 0.404, 0.5, 0.404, 0.625, 0.4331, 0.625, 0.4331, 0.75, 0.404, 0.75, 0.3895, 0.8629, 0.4331, 0.8629, 0.4331, 0.875, 0.3912, 0.875, 0.5267, 0.8629, 0.5498, 0.8629, 0.5498, 0.875, 0.5267, 0.875, 0.5267, 0.625, 0.5498, 0.625, 0.5498, 0.75, 0.5267, 0.75, 0.5267, 0.4435, 0.5498, 0.4435, 0.5498, 0.5, 0.5267, 0.5, 0.5267, 0.375, 0.5498, 0.375, 0.5498, 0.3871, 0.5267, 0.3871, 0.5267, 0.8065, 0.5464, 0.8061, 0.5498, 0.8629, 0.5267, 0.8629, 0.404, 0.8065, 0.4331, 0.8065, 0.4331, 0.8629, 0.3895, 0.8629, 0.404, 0.375, 0.4331, 0.375, 0.4331, 0.3871, 0.404, 0.3871, 0.4805, 0.375, 0.5267, 0.375, 0.5267, 0.3871, 0.4805, 0.3871, 0.4805, 0.8065, 0.5267, 0.8065, 0.5267, 0.8629, 0.4805, 0.8629, 0.4541, 0.375, 0.4805, 0.375, 0.4805, 0.3871, 0.4541, 0.3871, 0.4541, 0.8065, 0.4805, 0.8065, 0.4805, 0.8629, 0.4541, 0.8629, 0.5498, 0.8629, 0.5464, 0.8061, 0.5596, 0.808, 0.5596, 0.8147, 0.5613, 0.375, 0.5728, 0.375, 0.5728, 0.3871, 0.5613, 0.3871, 0.62, 0.8065, 0.625, 0.8065, 0.625, 0.8629, 0.62, 0.8629, 0.6021, 0.8065, 0.62, 0.8065, 0.62, 0.8629, 0.5934, 0.8615, 0.62, 0.375, 0.625, 0.375, 0.625, 0.3871, 0.62, 0.3871, 0.375, 0.4435, 0.375, 0.5, 0.375, 0.5, 0.375, 0.4435, 0.375, 0.8065, 0.375, 0.8629, 0.375, 0.8629, 0.375, 0.8065, 0.375, 0.625, 0.375, 0.75, 0.375, 0.75, 0.375, 0.625, 0.375, 0.625, 0.375, 0.75, 0.375, 0.75, 0.375, 0.625, 0.375, 0.8065, 0.375, 0.8629, 0.375, 0.8629, 0.375, 0.8065, 0.375, 0.4435, 0.375, 0.5, 0.375, 0.5, 0.375, 0.4435, 0.375, 0.625, 0.375, 0.75, 0.375, 0.75, 0.375, 0.625, 0.375, 0.8065, 0.375, 0.8629, 0.375, 0.8629, 0.375, 0.8065, 0.375, 0.4435, 0.375, 0.5, 0.375, 0.5, 0.375, 0.4435, 0.375, 0.4435, 0.375, 0.5, 0.375, 0.5, 0.375, 0.4435, 0.375, 0.8065, 0.375, 0.8629, 0.375, 0.8629, 0.375, 0.8065, 0.375, 0.625, 0.375, 0.75, 0.375, 0.75, 0.375, 0.625, 0.375, 0.4435, 0.375, 0.5, 0.375, 0.5, 0.375, 0.4435, 0.375, 0.8065, 0.375, 0.8629, 0.375, 0.8629, 0.375, 0.8065, 0.375, 0.625, 0.375, 0.75, 0.375, 0.75, 0.375, 0.625, 0.375, 0.625, 0.375, 0.75, 0.375, 0.75, 0.375, 0.625, 0.375, 0.8065, 0.375, 0.8629, 0.375, 0.8629, 0.375, 0.8065, 0.375, 0.4435, 0.375, 0.5, 0.375, 0.5, 0.375, 0.4435, 0.561, 0.8142, 0.5597, 0.8141, 0.5603, 0.8113, 0.561, 0.8113, 0.561, 0.8024, 0.5622, 0.8019, 0.5616, 0.8049, 0.561, 0.805, 0.5623, 0.808, 0.5622, 0.8142, 0.5616, 0.8114, 0.5616, 0.8081, 0.5597, 0.8081, 0.5597, 0.802, 0.5603, 0.8049, 0.5603, 0.8081, 0.5597, 0.802, 0.561, 0.8024, 0.561, 0.805, 0.5603, 0.8049, 0.5622, 0.8019, 0.5623, 0.808, 0.5616, 0.8081, 0.5616, 0.8049, 0.5622, 0.8142, 0.561, 0.8142, 0.561, 0.8113, 0.5616, 0.8114, 0.5597, 0.8141, 0.5597, 0.8081, 0.5603, 0.8081, 0.5603, 0.8113, 0.5616, 0.8114, 0.561, 0.8113, 0.5609, 0.8082, 0.5603, 0.8081, 0.5603, 0.8049, 0.5609, 0.8082, 0.561, 0.8113, 0.5603, 0.8113, 0.5609, 0.8082, 0.5603, 0.8113, 0.5603, 0.8081, 0.5609, 0.8082, 0.5603, 0.8049, 0.561, 0.805, 0.5609, 0.8082, 0.561, 0.805, 0.5616, 0.8049, 0.5609, 0.8082, 0.5616, 0.8049, 0.5616, 0.8081, 0.5609, 0.8082, 0.5616, 0.8081, 0.5616, 0.8114, 0.5609, 0.8082, 0.5596, 0.8147, 0.5596, 0.808, 0.5597, 0.8081, 0.5597, 0.8141, 0.5614, 0.9629, 0.5498, 0.8629, 0.5596, 0.8147, 0.561, 0.8148, 0.5613, 0.75, 0.5728, 0.75, 0.5624, 0.801, 0.561, 0.8013, 0.5778, 0.8065, 0.5768, 0.8688, 0.5624, 0.8149, 0.564, 0.8071, 0.5464, 0.8061, 0.5498, 0.75, 0.5596, 0.8011, 0.5596, 0.808, 0.5498, 0.75, 0.5613, 0.75, 0.561, 0.8013, 0.5596, 0.8011, 0.5728, 0.75, 0.5778, 0.8065, 0.564, 0.8071, 0.5624, 0.801, 0.5498, 0.8629, 0.5614, 0.9629, 0.5613, 0.875, 0.5498, 0.875, 0.561, 0.8148, 0.5596, 0.8147, 0.5597, 0.8141, 0.561, 0.8142, 0.561, 0.8013, 0.5624, 0.801, 0.5622, 0.8019, 0.561, 0.8024, 0.564, 0.8071, 0.5624, 0.8149, 0.5622, 0.8142, 0.5623, 0.808, 0.5596, 0.808, 0.5596, 0.8011, 0.5597, 0.802, 0.5597, 0.8081, 0.5596, 0.8011, 0.561, 0.8013, 0.561, 0.8024, 0.5597, 0.802, 0.5624, 0.801, 0.564, 0.8071, 0.5623, 0.808, 0.5622, 0.8019, 0.5624, 0.8149, 0.561, 0.8148, 0.561, 0.8142, 0.5622, 0.8142, 0.5768, 0.8688, 0.5614, 0.9629, 0.561, 0.8148, 0.5624, 0.8149, 0.375, 0.5, 0.375, 0.625, 0.375, 0.625, 0.375, 0.5, 0.375, 0.5, 0.375, 0.625, 0.375, 0.625, 0.375, 0.5, 0.375, 0.5, 0.375, 0.625, 0.375, 0.625, 0.375, 0.5, 0.375, 0.5, 0.375, 0.625, 0.375, 0.625, 0.375, 0.5, 0.375, 0.5, 0.375, 0.625, 0.375, 0.625, 0.375, 0.5, 0.375, 0.5, 0.375, 0.625, 0.375, 0.625, 0.375, 0.5, 0.5267, 0.5, 0.5498, 0.5, 0.5498, 0.625, 0.5267, 0.625, 0.404, 0.5, 0.4331, 0.5, 0.4331, 0.625, 0.404, 0.625, 0.4805, 0.5, 0.5267, 0.5, 0.5267, 0.625, 0.4805, 0.625, 0.4541, 0.5, 0.4805, 0.5, 0.4805, 0.625, 0.4541, 0.625, 0.6815, 0.625, 0.7379, 0.625, 0.7379, 0.75, 0.6815, 0.75, 0.5728, 0.75, 0.5728, 0.625, 0.5728, 0.625, 0.5728, 0.75, 0.62, 0.5, 0.62, 0.625, 0.62, 0.6498, 0.62, 0.5, 0.5768, 0.8688, 0.5934, 0.8615, 0.5939, 0.875, 0.579, 0.875, 0.625, 0.875, 0.625, 0.8629, 0.625, 0.8629, 0.625, 0.875, 0.62, 0.5, 0.625, 0.5, 0.625, 0.625, 0.62, 0.625, 0.5613, 0.5, 0.5728, 0.5, 0.5728, 0.625, 0.5613, 0.625, 0.5778, 0.8065, 0.6021, 0.8065, 0.5934, 0.8615, 0.5768, 0.8688, 0.5728, 0.375, 0.5964, 0.375, 0.5964, 0.3871, 0.5728, 0.3871, 0.5728, 0.5, 0.5964, 0.5, 0.5964, 0.5, 0.5728, 0.5, 0.625, 0.5, 0.6815, 0.5, 0.6815, 0.625, 0.625, 0.625, 0.5728, 0.4435, 0.5964, 0.4435, 0.5964, 0.5, 0.5728, 0.5, 0.62, 0.75, 0.5964, 0.75, 0.5964, 0.75, 0.62, 0.75, 0.375, 0.3871, 0.375, 0.4435, 0.375, 0.4435, 0.375, 0.3871, 0.375, 0.3871, 0.375, 0.4435, 0.375, 0.4435, 0.375, 0.3871, 0.375, 0.3871, 0.375, 0.4435, 0.375, 0.4435, 0.375, 0.3871, 0.375, 0.3871, 0.375, 0.4435, 0.375, 0.4435, 0.375, 0.3871, 0.375, 0.3871, 0.375, 0.4435, 0.375, 0.4435, 0.375, 0.3871, 0.375, 0.3871, 0.375, 0.4435, 0.375, 0.4435, 0.375, 0.3871, 0.5964, 0.75, 0.62, 0.75, 0.62, 0.8065, 0.6021, 0.8065, 0.625, 0.625, 0.6815, 0.625, 0.6815, 0.75, 0.625, 0.75, 0.62, 0.75, 0.625, 0.75, 0.625, 0.8065, 0.62, 0.8065, 0.5267, 0.3871, 0.5498, 0.3871, 0.5498, 0.4435, 0.5267, 0.4435, 0.404, 0.3871, 0.4331, 0.3871, 0.4331, 0.4435, 0.404, 0.4435, 0.4805, 0.3871, 0.5267, 0.3871, 0.5267, 0.4435, 0.4805, 0.4435, 0.4541, 0.3871, 0.4805, 0.3871, 0.4805, 0.4435, 0.4541, 0.4435, 0.5613, 0.3871, 0.5728, 0.3871, 0.5728, 0.407, 0.5613, 0.4175, 0.62, 0.3871, 0.625, 0.3871, 0.625, 0.4435, 0.62, 0.4435, 0.5728, 0.75, 0.5964, 0.75, 0.6021, 0.8065, 0.5778, 0.8065, 0.375, 0.75, 0.375, 0.8065, 0.375, 0.8065, 0.375, 0.75, 0.375, 0.75, 0.375, 0.8065, 0.375, 0.8065, 0.375, 0.75, 0.375, 0.75, 0.375, 0.8065, 0.375, 0.8065, 0.375, 0.75, 0.375, 0.75, 0.375, 0.8065, 0.375, 0.8065, 0.375, 0.75, 0.375, 0.75, 0.375, 0.8065, 0.375, 0.8065, 0.375, 0.75, 0.375, 0.75, 0.375, 0.8065, 0.375, 0.8065, 0.375, 0.75, 0.4541, 0.75, 0.4805, 0.75, 0.4805, 0.8065, 0.4541, 0.8065, 0.4805, 0.75, 0.5267, 0.75, 0.5267, 0.8065, 0.4805, 0.8065, 0.404, 0.75, 0.4331, 0.75, 0.4331, 0.8065, 0.404, 0.8065, 0.5267, 0.75, 0.5498, 0.75, 0.5464, 0.8061, 0.5267, 0.8065, 0.62, 0.75, 0.5964, 0.75, 0.5964, 0.75, 0.62, 0.75, 0.5728, 0.5, 0.5964, 0.5, 0.5964, 0.5, 0.5728, 0.5, 0.62, 0.5, 0.62, 0.625, 0.62, 0.625, 0.62, 0.5, 0.5728, 0.75, 0.5728, 0.625, 0.5728, 0.625, 0.5728, 0.75, 0.5728, 0.625, 0.5728, 0.5, 0.5728, 0.5, 0.5728, 0.625, 0.62, 0.625, 0.62, 0.75, 0.62, 0.75, 0.62, 0.625, 0.5964, 0.5, 0.62, 0.5, 0.62, 0.5, 0.5964, 0.5, 0.5964, 0.75, 0.5728, 0.75, 0.5728, 0.75, 0.5964, 0.75, 0.5498, 0.3871, 0.5613, 0.3871, 0.5613, 0.4175, 0.556, 0.4435, 0.5498, 0.4435, 0.5498, 0.5, 0.5613, 0.5, 0.5613, 0.625, 0.5498, 0.625, 0.5498, 0.375, 0.5613, 0.375, 0.5613, 0.3871, 0.5498, 0.3871, 0.5613, 0.4435, 0.5613, 0.4701, 0.5498, 0.5, 0.5498, 0.625, 0.5613, 0.625, 0.5613, 0.75, 0.5498, 0.75, 0.7379, 0.75, 0.7379, 0.625, 0.7379, 0.625, 0.7379, 0.75, 0.625, 0.3871, 0.625, 0.375, 0.625, 0.375, 0.625, 0.3871, 0.625, 0.3871, 0.625, 0.375, 0.625, 0.375, 0.625, 0.3871, 0.7379, 0.75, 0.7379, 0.625, 0.7379, 0.625, 0.7379, 0.75, 0.625, 0.875, 0.625, 0.8629, 0.625, 0.8629, 0.625, 0.875, 0.7379, 0.625, 0.7379, 0.5, 0.7379, 0.5, 0.7379, 0.625, 0.6815, 0.5, 0.7379, 0.5, 0.7379, 0.625, 0.6815, 0.625, 0.375, 0.625, 0.375, 0.3871, 0.375, 0.3871, 0.375, 0.625, 0.375, 0.625, 0.375, 0.8629, 0.375, 0.875, 0.375, 0.625, 0.375, 0.625, 0.375, 0.8629, 0.375, 0.8629, 0.375, 0.625, 0.375, 0.625, 0.375, 0.3871, 0.375, 0.3871, 0.375, 0.625, 0.4331, 0.75, 0.4541, 0.75, 0.4541, 0.8065, 0.4331, 0.8065, 0.4331, 0.3871, 0.4541, 0.3871, 0.4541, 0.4435, 0.4331, 0.4435, 0.4331, 0.5, 0.4541, 0.5, 0.4541, 0.625, 0.4331, 0.625, 0.4331, 0.8065, 0.4541, 0.8065, 0.4541, 0.8629, 0.4331, 0.8629, 0.4331, 0.375, 0.4541, 0.375, 0.4541, 0.3871, 0.4331, 0.3871, 0.4331, 0.4435, 0.4541, 0.4435, 0.4541, 0.5, 0.4331, 0.5, 0.4331, 0.625, 0.4541, 0.625, 0.4541, 0.75, 0.4331, 0.75, 0.4331, 0.8629, 0.4541, 0.8629, 0.4541, 0.875, 0.4331, 0.875, 0.375, 0.625, 0.375, 0.3871, 0.375, 0.3871, 0.375, 0.625, 0.375, 0.625, 0.375, 0.8629, 0.375, 0.8629, 0.375, 0.625, 0.375, 0.625, 0.375, 0.3871, 0.375, 0.3871, 0.375, 0.625, 0.62, 0.75, 0.5964, 0.75, 0.5964, 0.75, 0.62, 0.75, 0.5728, 0.5, 0.5964, 0.5, 0.5964, 0.5, 0.5728, 0.5, 0.62, 0.5, 0.62, 0.625, 0.62, 0.625, 0.62, 0.5, 0.5728, 0.75, 0.5728, 0.625, 0.5728, 0.625, 0.5728, 0.75, 0.5728, 0.625, 0.5728, 0.5, 0.5728, 0.5, 0.5728, 0.625, 0.62, 0.625, 0.62, 0.75, 0.62, 0.75, 0.62, 0.625, 0.5964, 0.5, 0.62, 0.5, 0.62, 0.5, 0.5964, 0.5, 0.5964, 0.75, 0.5728, 0.75, 0.5728, 0.75, 0.5964, 0.75, 0.62, 0.75, 0.5964, 0.75, 0.5964, 0.75, 0.62, 0.75, 0.5728, 0.5, 0.5964, 0.5, 0.5964, 0.5, 0.5728, 0.5, 0.62, 0.5, 0.62, 0.625, 0.62, 0.625, 0.62, 0.5, 0.5728, 0.75, 0.5728, 0.625, 0.5728, 0.625, 0.5728, 0.75, 0.5728, 0.625, 0.5728, 0.5, 0.5728, 0.5, 0.5728, 0.625, 0.62, 0.625, 0.62, 0.75, 0.62, 0.75, 0.62, 0.625, 0.5964, 0.5, 0.62, 0.5, 0.62, 0.5, 0.5964, 0.5, 0.5964, 0.75, 0.5728, 0.75, 0.5728, 0.75, 0.5964, 0.75, 0.5964, 0.75, 0.5728, 0.75, 0.5728, 0.75, 0.5964, 0.75, 0.5964, 0.5, 0.62, 0.5, 0.62, 0.5, 0.5964, 0.5, 0.62, 0.625, 0.62, 0.75, 0.62, 0.75, 0.62, 0.625, 0.5728, 0.625, 0.5728, 0.5, 0.5728, 0.5, 0.5728, 0.625, 0.5728, 0.75, 0.5728, 0.625, 0.5728, 0.625, 0.5728, 0.75, 0.62, 0.5, 0.62, 0.625, 0.62, 0.625, 0.62, 0.5, 0.5728, 0.5, 0.5964, 0.5, 0.5964, 0.5, 0.5728, 0.5, 0.62, 0.75, 0.5964, 0.75, 0.5964, 0.75, 0.62, 0.75, 0.5964, 0.75, 0.5728, 0.75, 0.5728, 0.75, 0.5964, 0.75, 0.5964, 0.5, 0.62, 0.5, 0.62, 0.5, 0.5964, 0.5, 0.62, 0.625, 0.62, 0.75, 0.62, 0.75, 0.62, 0.625, 0.5728, 0.625, 0.5728, 0.5, 0.5728, 0.5, 0.5728, 0.625, 0.5728, 0.75, 0.5728, 0.625, 0.5728, 0.625, 0.5728, 0.75, 0.62, 0.5, 0.62, 0.625, 0.62, 0.625, 0.62, 0.5, 0.5728, 0.5, 0.5964, 0.5, 0.5964, 0.5, 0.5728, 0.5, 0.62, 0.75, 0.5964, 0.75, 0.5964, 0.75, 0.62, 0.75, 0.62, 0.75, 0.5964, 0.75, 0.5964, 0.75, 0.62, 0.75, 0.5728, 0.5, 0.5964, 0.5, 0.5964, 0.5, 0.5728, 0.5, 0.62, 0.5, 0.62, 0.625, 0.62, 0.625, 0.62, 0.5, 0.5728, 0.75, 0.5728, 0.625, 0.5728, 0.625, 0.5728, 0.75, 0.5728, 0.625, 0.5728, 0.5, 0.5728, 0.5, 0.5728, 0.625, 0.62, 0.625, 0.62, 0.75, 0.62, 0.75, 0.62, 0.625, 0.5964, 0.5, 0.62, 0.5, 0.62, 0.5, 0.5964, 0.5, 0.5964, 0.75, 0.5728, 0.75, 0.5728, 0.75, 0.5964, 0.75, 0.375, 0.8629, 0.375, 0.625, 0.375, 0.625, 0.375, 0.8629, 0.375, 0.3871, 0.375, 0.625, 0.375, 0.625, 0.375, 0.3871, 0.375, 0.8629, 0.375, 0.625, 0.375, 0.625, 0.375, 0.8629, 0.375, 0.8629, 0.375, 0.625, 0.375, 0.625, 0.375, 0.8629, 0.375, 0.3871, 0.375, 0.625, 0.375, 0.625, 0.375, 0.3871, 0.375, 0.3871, 0.375, 0.625, 0.375, 0.625, 0.375, 0.375, 0.375, 0.8629, 0.375, 0.625, 0.375, 0.625, 0.375, 0.8629, 0.375, 0.3871, 0.375, 0.625, 0.375, 0.625, 0.375, 0.3871, 0.375, 0.625, 0.375, 0.8629, 0.375, 0.8629, 0.375, 0.625, 0.375, 0.75, 0.375, 0.8065, 0.375, 0.8065, 0.375, 0.75, 0.375, 0.3871, 0.375, 0.4435, 0.375, 0.4435, 0.375, 0.3871, 0.375, 0.5, 0.375, 0.625, 0.375, 0.625, 0.375, 0.5, 0.375, 0.4435, 0.375, 0.5, 0.375, 0.5, 0.375, 0.4435, 0.375, 0.8065, 0.375, 0.8629, 0.375, 0.8629, 0.375, 0.8065, 0.375, 0.625, 0.375, 0.75, 0.375, 0.75, 0.375, 0.625, 0.5498, 0.4435, 0.556, 0.4435, 0.5498, 0.5, 0.5964, 0.4093, 0.62, 0.3871, 0.5964, 0.4191, 0.5728, 0.4253, 0.5964, 0.4093, 0.5964, 0.4191, 0.5728, 0.4435, 0.5613, 0.4435, 0.5728, 0.4253, 0.5728, 0.4435, 0.5498, 0.5, 0.5613, 0.4701, 0.5613, 0.5, 0.5964, 0.4191, 0.62, 0.3871, 0.62, 0.4435, 0.5964, 0.4435, 0.5613, 0.4701, 0.5728, 0.4435, 0.5728, 0.5, 0.5613, 0.5, 0.5728, 0.4435, 0.5964, 0.4191, 0.5964, 0.4435, 0.5964, 0.3978, 0.62, 0.3871, 0.5964, 0.4093, 0.556, 0.4435, 0.5613, 0.4175, 0.5613, 0.4435, 0.5498, 0.5, 0.556, 0.4435, 0.5613, 0.4435, 0.5728, 0.407, 0.5964, 0.3978, 0.5964, 0.4093, 0.5728, 0.4253, 0.5613, 0.4175, 0.5728, 0.407, 0.5728, 0.4253, 0.5613, 0.4435, 0.62, 0.3871, 0.5964, 0.3871, 0.5964, 0.375, 0.62, 0.375, 0.375, 0.75, 0.404, 0.75, 0.404, 0.8065, 0.375, 0.8065, 0.375, 0.3871, 0.404, 0.3871, 0.404, 0.4435, 0.375, 0.4435, 0.375, 0.5, 0.404, 0.5, 0.404, 0.625, 0.375, 0.625, 0.375, 0.375, 0.404, 0.375, 0.404, 0.3871, 0.375, 0.3871, 0.375, 0.8065, 0.404, 0.8065, 0.3895, 0.8629, 0.375, 0.8629, 0.375, 0.8629, 0.3895, 0.8629, 0.3912, 0.875, 0.375, 0.875, 0.375, 0.625, 0.404, 0.625, 0.404, 0.75, 0.375, 0.75, 0.375, 0.4435, 0.404, 0.4435, 0.404, 0.5, 0.375, 0.5, 0.375, 0.3871, 0.375, 0.3871, 0.375, 0.625, 0.375, 0.625, 0.375, 0.8065, 0.375, 0.8065, 0.375, 0.75, 0.375, 0.75, 0.375, 0.4435, 0.375, 0.4435, 0.375, 0.3871, 0.375, 0.3871, 0.375, 0.625, 0.375, 0.625, 0.375, 0.5, 0.375, 0.5, 0.375, 0.75, 0.375, 0.75, 0.375, 0.625, 0.375, 0.625, 0.375, 0.8629, 0.375, 0.8629, 0.375, 0.8065, 0.375, 0.8065, 0.375, 0.5, 0.375, 0.5, 0.375, 0.4435, 0.375, 0.4435, 0.375, 0.75, 0.375, 0.8065, 0.375, 0.8065, 0.375, 0.75, 0.375, 0.8629, 0.375, 0.625, 0.375, 0.625, 0.375, 0.8629, 0.375, 0.3871, 0.375, 0.4435, 0.375, 0.4435, 0.375, 0.3871, 0.375, 0.4435, 0.375, 0.5, 0.375, 0.5, 0.375, 0.4435, 0.375, 0.625, 0.375, 0.75, 0.375, 0.75, 0.375, 0.625, 0.375, 0.8629, 0.375, 0.8629, 0.375, 0.8629, 0.375, 0.8629, 0.375, 0.625, 0.375, 0.3871, 0.375, 0.3871, 0.375, 0.625, 0.375, 0.5, 0.375, 0.625, 0.375, 0.625, 0.375, 0.5, 0.375, 0.75, 0.375, 0.8065, 0.375, 0.8065, 0.375, 0.75, 0.375, 0.8065, 0.375, 0.8629, 0.375, 0.8629, 0.375, 0.8065, 0.375, 0.75, 0.375, 0.75, 0.375, 0.75, 0.375, 0.75, 0.0, 0.0, 0.0, 0.0, 0.0, 0.0, 0.0, 0.0, 0.375, 0.8065, 0.375, 0.8629, 0.375, 0.8629, 0.375, 0.8065, 0.0, 0.0, 0.0, 0.0, 0.0, 0.0, 0.0, 0.0, 0.375, 0.3871, 0.375, 0.4435, 0.375, 0.5, 0.375, 0.625, 0.0, 0.0, 0.0, 0.0, 0.375, 0.8629, 0.375, 0.625, 0.375, 0.75, 0.375, 0.75, 0.375, 0.75, 0.375, 0.75, 0.375, 0.8065, 0.375, 0.8629, 0.375, 0.8629, 0.375, 0.8065, 0.375, 0.75, 0.375, 0.8065, 0.375, 0.8065, 0.375, 0.75, 0.375, 0.5, 0.375, 0.625, 0.375, 0.625, 0.375, 0.5, 0.375, 0.625, 0.375, 0.3871, 0.375, 0.3871, 0.375, 0.625, 0.375, 0.8629, 0.375, 0.8629, 0.375, 0.8629, 0.375, 0.8629, 0.375, 0.625, 0.375, 0.75, 0.375, 0.75, 0.375, 0.625, 0.375, 0.4435, 0.375, 0.5, 0.375, 0.5, 0.375, 0.4435, 0.375, 0.3871, 0.375, 0.4435, 0.375, 0.4435, 0.375, 0.3871, 0.375, 0.8629, 0.375, 0.625, 0.375, 0.625, 0.375, 0.8629, 0.375, 0.8629, 0.375, 0.625, 0.375, 0.625, 0.375, 0.8629, 0.375, 0.625, 0.375, 0.3871, 0.375, 0.3871, 0.375, 0.625, 0.375, 0.75, 0.375, 0.8065, 0.375, 0.8065, 0.375, 0.75, 0.375, 0.3871, 0.375, 0.4435, 0.375, 0.4435, 0.375, 0.3871, 0.375, 0.5, 0.375, 0.625, 0.375, 0.625, 0.375, 0.5, 0.375, 0.625, 0.375, 0.75, 0.375, 0.75, 0.375, 0.625, 0.375, 0.8065, 0.375, 0.8629, 0.375, 0.8629, 0.375, 0.8065, 0.375, 0.4435, 0.375, 0.5, 0.375, 0.5, 0.375, 0.4435, 0.375, 0.8629, 0.375, 0.8629, 0.375, 0.8629, 0.375, 0.8629, 0.375, 0.75, 0.375, 0.75, 0.375, 0.75, 0.375, 0.75, 0.0, 0.0, 0.0, 0.0, 0.0, 0.0, 0.0, 0.0, 0.375, 0.8065, 0.375, 0.8629, 0.375, 0.8629, 0.375, 0.8065, 0.0, 0.0, 0.0, 0.0, 0.0, 0.0, 0.0, 0.0, 0.375, 0.75, 0.375, 0.75, 0.375, 0.75, 0.375, 0.75, 0.375, 0.8629, 0.375, 0.8629, 0.375, 0.8629, 0.375, 0.8629, 0.375, 0.75, 0.375, 0.8065, 0.375, 0.8065, 0.375, 0.75, 0.375, 0.8629, 0.375, 0.8629, 0.375, 0.8629, 0.375, 0.8629, 0.375, 0.75, 0.375, 0.75, 0.375, 0.75, 0.375, 0.75, 0.0, 0.0, 0.0, 0.0, 0.0, 0.0, 0.0, 0.0, 0.375, 0.8065, 0.375, 0.8629, 0.375, 0.8629, 0.375, 0.8065, 0.0, 0.0, 0.0, 0.0, 0.0, 0.0, 0.0, 0.0, 0.375, 0.75, 0.375, 0.75, 0.375, 0.75, 0.375, 0.75, 0.375, 0.8629, 0.375, 0.8629, 0.375, 0.8629, 0.375, 0.8629, 0.375, 0.75, 0.375, 0.8065, 0.375, 0.8065, 0.375, 0.75, 0.375, 0.75, 0.375, 0.8065, 0.375, 0.8065, 0.375, 0.75, 0.375, 0.8629, 0.375, 0.8629, 0.375, 0.8629, 0.375, 0.8629, 0.375, 0.75, 0.375, 0.75, 0.375, 0.75, 0.375, 0.75, 0.0, 0.0, 0.0, 0.0, 0.0, 0.0, 0.0, 0.0, 0.375, 0.8065, 0.375, 0.8629, 0.375, 0.8629, 0.375, 0.8065, 0.0, 0.0, 0.0, 0.0, 0.0, 0.0, 0.0, 0.0, 0.375, 0.75, 0.375, 0.75, 0.375, 0.75, 0.375, 0.75, 0.375, 0.8629, 0.375, 0.8629, 0.375, 0.8629, 0.375, 0.8629, 0.375, 0.375, 0.625, 0.375, 0.625, 0.5, 0.375, 0.5, 0.375, 0.6875, 0.625, 0.6875, 0.625, 0.6978, 0.375, 0.6978, 0.875, 0.75, 0.875, 0.75, 0.8438, 0.75, 0.25, 0.6875, 0.375, 0.6978, 0.375, 0.75, 0.25, 0.75, 0.8125, 0.6875, 0.875, 0.6875, 0.875, 0.75, 0.8125, 0.75, 0.8125, 0.5, 0.875, 0.5, 0.875, 0.545, 0.8125, 0.5625, 0.8125, 0.5625, 0.875, 0.545, 0.875, 0.625, 0.8125, 0.625, 0.8125, 0.625, 0.875, 0.625, 0.875, 0.6875, 0.8125, 0.6875, 0.25, 0.5, 0.375, 0.5, 0.375, 0.5511, 0.25, 0.5625, 0.25, 0.5625, 0.375, 0.5625, 0.375, 0.6134, 0.25, 0.625, 0.25, 0.625, 0.375, 0.625, 0.375, 0.6875, 0.25, 0.6875, 0.625, 0.5511, 0.375, 0.5511, 0.375, 0.5511, 0.625, 0.5511, 0.375, 0.6134, 0.375, 0.5625, 0.375, 0.5625, 0.375, 0.6134, 0.375, 0.625, 0.625, 0.625, 0.625, 0.625, 0.375, 0.625, 0.1875, 0.625, 0.25, 0.625, 0.25, 0.6875, 0.1875, 0.6875, 0.1875, 0.5625, 0.25, 0.5625, 0.25, 0.625, 0.1875, 0.625, 0.1875, 0.5, 0.25, 0.5, 0.25, 0.5625, 0.1875, 0.5625, 0.625, 0.625, 0.75, 0.625, 0.75, 0.6875, 0.625, 0.6875, 0.625, 0.5625, 0.75, 0.5625, 0.75, 0.625, 0.625, 0.6134, 0.625, 0.5, 0.75, 0.5, 0.75, 0.5625, 0.625, 0.5511, 0.625, 0.6875, 0.75, 0.6875, 0.625, 0.6978, 0.1875, 0.6875, 0.25, 0.6875, 0.25, 0.75, 0.1875, 0.75, 0.375, 0.75, 0.625, 0.75, 0.625, 0.875, 0.375, 0.875, 0.375, 0.3125, 0.625, 0.3125, 0.625, 0.375, 0.375, 0.375, 0.1562, 0.75, 0.125, 0.75, 0.125, 0.75, 0.625, 0.875, 0.625, 0.875, 0.375, 0.875, 0.375, 0.875, 0.375, 0.25, 0.625, 0.25, 0.625, 0.3125, 0.375, 0.3125, 0.125, 0.5625, 0.1875, 0.5625, 0.1875, 0.625, 0.125, 0.625, 0.375, 0.875, 0.625, 0.875, 0.625, 1.0, 0.375, 1.0, 0.125, 0.5, 0.1875, 0.5, 0.1875, 0.5625, 0.125, 0.5625, 0.125, 0.625, 0.1875, 0.625, 0.1875, 0.6875, 0.125, 0.6875, 0.75, 0.75, 0.75, 0.75, 0.75, 0.75, 0.75, 0.75, 0.25, 0.75, 0.25, 0.75, 0.25, 0.75, 0.25, 0.75, 0.625, 0.875, 0.375, 0.875, 0.375, 0.875, 0.625, 0.875, 0.125, 0.6875, 0.1875, 0.6875, 0.1875, 0.75, 0.125, 0.75, 0.25, 0.75, 0.25, 0.75, 0.25, 0.75, 0.25, 0.75, 0.375, 0.875, 0.625, 0.875, 0.625, 0.875, 0.375, 0.875, 0.625, 0.875, 0.375, 0.875, 0.375, 0.875, 0.625, 0.875, 0.75, 0.75, 0.75, 0.75, 0.75, 0.75, 0.75, 0.75, 0.375, 0.875, 0.625, 0.875, 0.625, 0.875, 0.375, 0.875, 0.375, 0.0, 0.375, 0.0, 0.625, 0.0, 0.625, 0.0, 0.75, 0.625, 0.8125, 0.625, 0.8125, 0.6875, 0.75, 0.6875, 0.75, 0.5625, 0.8125, 0.5625, 0.8125, 0.625, 0.75, 0.625, 0.75, 0.5, 0.8125, 0.5, 0.8125, 0.5625, 0.75, 0.5625, 0.75, 0.6875, 0.8125, 0.6875, 0.8125, 0.75, 0.75, 0.75, 0.75, 0.75, 0.8438, 0.75, 0.875, 0.75, 0.75, 0.75, 0.25, 0.75, 0.25, 0.75, 0.125, 0.75, 0.1562, 0.75, 0.75, 0.75, 0.8438, 0.75, 0.75, 0.75, 0.25, 0.75, 0.25, 0.75, 0.1875, 0.75, 0.375, 0.6978, 0.625, 0.6978, 0.625, 0.75, 0.375, 0.75, 0.375, 0.6978, 0.25, 0.6875, 0.375, 0.6875, 0.625, 0.6978, 0.75, 0.6875, 0.75, 0.75, 0.625, 0.75, 0.375, 0.75, 0.375, 0.6978, 0.375, 0.6978, 0.375, 0.75, 0.625, 0.6134, 0.75, 0.625, 0.625, 0.625, 0.375, 0.6134, 0.625, 0.6134, 0.625, 0.625, 0.375, 0.625, 0.25, 0.625, 0.375, 0.6134, 0.375, 0.625, 0.375, 0.5511, 0.625, 0.5511, 0.625, 0.5625, 0.375, 0.5625, 0.25, 0.5625, 0.375, 0.5511, 0.375, 0.5625, 0.625, 0.5511, 0.75, 0.5625, 0.625, 0.5625, 0.625, 0.6978, 0.625, 0.75, 0.625, 0.75, 0.625, 0.6978, 0.375, 0.6978, 0.625, 0.6978, 0.625, 0.6978, 0.375, 0.6978, 0.625, 0.75, 0.375, 0.75, 0.375, 0.75, 0.625, 0.75, 0.375, 0.625, 0.625, 0.625, 0.625, 0.6875, 0.375, 0.6875, 0.625, 0.625, 0.625, 0.6875, 0.625, 0.6875, 0.625, 0.625, 0.625, 0.6875, 0.375, 0.6875, 0.375, 0.6875, 0.625, 0.6875, 0.375, 0.6875, 0.375, 0.625, 0.375, 0.625, 0.375, 0.6875, 0.375, 0.5625, 0.625, 0.5625, 0.625, 0.6134, 0.375, 0.6134, 0.625, 0.6134, 0.375, 0.6134, 0.375, 0.6134, 0.625, 0.6134, 0.625, 0.5625, 0.625, 0.6134, 0.625, 0.6134, 0.625, 0.5625, 0.375, 0.5625, 0.625, 0.5625, 0.625, 0.5625, 0.375, 0.5625, 0.375, 0.5, 0.625, 0.5, 0.625, 0.5511, 0.375, 0.5511, 0.375, 0.5, 0.625, 0.5, 0.625, 0.5, 0.375, 0.5, 0.625, 0.5, 0.625, 0.5511, 0.625, 0.5511, 0.625, 0.5, 0.375, 0.5511, 0.375, 0.5, 0.375, 0.5, 0.375, 0.5511, 0.375, 0.5511, 0.375, 0.5, 0.375, 0.5, 0.375, 0.5511, 0.625, 0.5, 0.625, 0.5511, 0.625, 0.5511, 0.625, 0.5, 0.375, 0.5, 0.625, 0.5, 0.625, 0.5, 0.375, 0.5, 0.625, 0.5511, 0.375, 0.5511, 0.375, 0.5511, 0.625, 0.5511, 0.375, 0.5511, 0.375, 0.5, 0.375, 0.5, 0.375, 0.5511, 0.625, 0.5, 0.625, 0.5511, 0.625, 0.5511, 0.625, 0.5, 0.375, 0.5, 0.625, 0.5, 0.625, 0.5, 0.375, 0.5, 0.625, 0.5511, 0.375, 0.5511, 0.375, 0.5511, 0.625, 0.5511, 0.375, 0.5511, 0.375, 0.5, 0.375, 0.5, 0.375, 0.5511, 0.625, 0.5, 0.625, 0.5511, 0.625, 0.5511, 0.625, 0.5, 0.375, 0.5, 0.625, 0.5, 0.625, 0.5, 0.375, 0.5, 0.625, 0.5511, 0.375, 0.5511, 0.375, 0.5511, 0.625, 0.5511, 0.375, 0.5511, 0.375, 0.5, 0.375, 0.5, 0.375, 0.5511, 0.625, 0.5, 0.625, 0.5511, 0.625, 0.5511, 0.625, 0.5, 0.375, 0.5, 0.625, 0.5, 0.625, 0.5, 0.375, 0.5, 0.625, 0.5511, 0.375, 0.5511, 0.375, 0.5511, 0.625, 0.5511, 0.625, 0.5511, 0.375, 0.5511, 0.375, 0.5511, 0.625, 0.5511, 0.375, 0.5, 0.625, 0.5, 0.625, 0.5, 0.375, 0.5, 0.625, 0.5, 0.625, 0.5511, 0.625, 0.5511, 0.625, 0.5, 0.375, 0.5511, 0.375, 0.5, 0.375, 0.5, 0.375, 0.5511, 0.375, 0.5625, 0.625, 0.5625, 0.625, 0.5625, 0.375, 0.5625, 0.625, 0.5625, 0.625, 0.6134, 0.625, 0.6134, 0.625, 0.5625, 0.625, 0.6134, 0.375, 0.6134, 0.375, 0.6134, 0.625, 0.6134, 0.375, 0.6134, 0.375, 0.5625, 0.375, 0.5625, 0.375, 0.6134, 0.375, 0.6134, 0.375, 0.5625, 0.375, 0.5625, 0.375, 0.6134, 0.625, 0.6134, 0.375, 0.6134, 0.375, 0.6134, 0.625, 0.6134, 0.625, 0.5625, 0.625, 0.6134, 0.625, 0.6134, 0.625, 0.5625, 0.375, 0.5625, 0.625, 0.5625, 0.625, 0.5625, 0.375, 0.5625, 0.375, 0.5625, 0.625, 0.5625, 0.625, 0.5625, 0.375, 0.5625, 0.625, 0.5625, 0.625, 0.6134, 0.625, 0.6134, 0.625, 0.5625, 0.625, 0.6134, 0.375, 0.6134, 0.375, 0.6134, 0.625, 0.6134, 0.375, 0.6134, 0.375, 0.5625, 0.375, 0.5625, 0.375, 0.6134, 0.375, 0.5625, 0.625, 0.5625, 0.625, 0.5625, 0.375, 0.5625, 0.625, 0.5625, 0.625, 0.6134, 0.625, 0.6134, 0.625, 0.5625, 0.625, 0.6134, 0.375, 0.6134, 0.375, 0.6134, 0.625, 0.6134, 0.375, 0.6134, 0.375, 0.5625, 0.375, 0.5625, 0.375, 0.6134, 0.375, 0.5625, 0.625, 0.5625, 0.625, 0.5625, 0.375, 0.5625, 0.625, 0.5625, 0.625, 0.6134, 0.625, 0.6134, 0.625, 0.5625, 0.625, 0.6134, 0.375, 0.6134, 0.375, 0.6134, 0.625, 0.6134, 0.375, 0.6134, 0.375, 0.5625, 0.375, 0.5625, 0.375, 0.6134, 0.375, 0.6875, 0.375, 0.625, 0.375, 0.625, 0.375, 0.6875, 0.625, 0.6875, 0.375, 0.6875, 0.375, 0.6875, 0.625, 0.6875, 0.625, 0.625, 0.625, 0.6875, 0.625, 0.6875, 0.625, 0.625, 0.375, 0.625, 0.625, 0.625, 0.625, 0.625, 0.375, 0.625, 0.375, 0.625, 0.625, 0.625, 0.625, 0.625, 0.375, 0.625, 0.625, 0.625, 0.625, 0.6875, 0.625, 0.6875, 0.625, 0.625, 0.625, 0.6875, 0.375, 0.6875, 0.375, 0.6875, 0.625, 0.6875, 0.375, 0.6875, 0.375, 0.625, 0.375, 0.625, 0.375, 0.6875, 0.375, 0.6875, 0.375, 0.625, 0.375, 0.625, 0.375, 0.6875, 0.625, 0.6875, 0.375, 0.6875, 0.375, 0.6875, 0.625, 0.6875, 0.625, 0.625, 0.625, 0.6875, 0.625, 0.6875, 0.625, 0.625, 0.375, 0.625, 0.625, 0.625, 0.625, 0.625, 0.375, 0.625, 0.375, 0.6875, 0.375, 0.625, 0.375, 0.625, 0.375, 0.6875, 0.625, 0.6875, 0.375, 0.6875, 0.375, 0.6875, 0.625, 0.6875, 0.625, 0.625, 0.625, 0.6875, 0.625, 0.6875, 0.625, 0.625, 0.375, 0.625, 0.625, 0.625, 0.625, 0.625, 0.375, 0.625, 0.375, 0.6875, 0.375, 0.625, 0.375, 0.625, 0.375, 0.6875, 0.625, 0.6875, 0.375, 0.6875, 0.375, 0.6875, 0.625, 0.6875, 0.625, 0.625, 0.625, 0.6875, 0.625, 0.6875, 0.625, 0.625, 0.375, 0.625, 0.625, 0.625, 0.625, 0.625, 0.375, 0.625, 0.625, 0.75, 0.375, 0.75, 0.375, 0.75, 0.625, 0.75, 0.375, 0.6978, 0.625, 0.6978, 0.625, 0.6978, 0.375, 0.6978, 0.625, 0.6978, 0.625, 0.75, 0.625, 0.75, 0.625, 0.6978, 0.375, 0.75, 0.375, 0.6978, 0.375, 0.6978, 0.375, 0.75, 0.625, 0.75, 0.375, 0.75, 0.375, 0.75, 0.625, 0.75, 0.375, 0.6978, 0.625, 0.6978, 0.625, 0.6978, 0.375, 0.6978, 0.625, 0.6978, 0.625, 0.75, 0.625, 0.75, 0.625, 0.6978, 0.375, 0.75, 0.375, 0.6978, 0.375, 0.6978, 0.375, 0.75, 0.375, 0.75, 0.375, 0.6978, 0.375, 0.6978, 0.375, 0.75, 0.625, 0.6978, 0.625, 0.75, 0.625, 0.75, 0.625, 0.6978, 0.375, 0.6978, 0.625, 0.6978, 0.625, 0.6978, 0.375, 0.6978, 0.625, 0.75, 0.375, 0.75, 0.375, 0.75, 0.625, 0.75, 0.625, 0.75, 0.375, 0.75, 0.375, 0.75, 0.625, 0.75, 0.375, 0.6978, 0.625, 0.6978, 0.625, 0.6978, 0.375, 0.6978, 0.625, 0.6978, 0.625, 0.75, 0.625, 0.75, 0.625, 0.6978, 0.375, 0.75, 0.375, 0.6978, 0.375, 0.6978, 0.375, 0.75, 0.375, 0.75, 0.375, 0.6978, 0.375, 0.6978, 0.375, 0.75, 0.625, 0.6978, 0.625, 0.75, 0.625, 0.75, 0.625, 0.6978, 0.375, 0.6978, 0.625, 0.6978, 0.625, 0.6978, 0.375, 0.6978, 0.625, 0.75, 0.375, 0.75, 0.375, 0.75, 0.625, 0.75, 0.375, 0.875, 0.625, 0.875, 0.625, 0.875, 0.375, 0.875, 0.75, 0.75, 0.75, 0.75, 0.75, 0.75, 0.75, 0.75, 0.625, 0.875, 0.375, 0.875, 0.375, 0.875, 0.625, 0.875, 0.25, 0.75, 0.25, 0.75, 0.25, 0.75, 0.25, 0.75, 0.25, 0.75, 0.25, 0.75, 0.25, 0.75, 0.25, 0.75, 0.625, 0.875, 0.375, 0.875, 0.375, 0.875, 0.625, 0.875, 0.75, 0.75, 0.75, 0.75, 0.75, 0.75, 0.75, 0.75, 0.625, 0.875, 0.625, 0.875, 0.375, 0.875, 0.375, 0.875, 0.375, 0.875, 0.625, 0.875, 0.125, 0.5, 0.125, 0.5625, 0.125, 0.5625, 0.125, 0.5, 0.375, 0.0, 0.625, 0.0, 0.625, 0.0, 0.3267, 0.0, 0.875, 0.6875, 0.875, 0.625, 0.875, 0.625, 0.875, 0.6875, 0.125, 0.5625, 0.125, 0.625, 0.125, 0.5625, 0.875, 0.545, 0.875, 0.5, 0.875, 0.5625, 0.875, 0.625, 0.875, 0.545, 0.875, 0.5625, 0.875, 0.625, 0.125, 0.625, 0.125, 0.6875, 0.125, 0.6875, 0.125, 0.625, 0.625, 0.25, 0.375, 0.25, 0.375, 0.25, 0.625, 0.25, 0.125, 0.6875, 0.125, 0.75, 0.125, 0.7376, 0.125, 0.6875, 0.875, 0.75, 0.875, 0.6875, 0.875, 0.6875, 0.875, 0.75, 0.375, 0.625, 0.375, 0.625, 0.375, 0.8629, 0.375, 0.8629])
me_cube_001.use_remesh_fix_poles = True
me_cube_001.use_remesh_preserve_attributes = False
me_cube_001.use_mirror_vertex_groups = False
me_cube_001.update()
me_cube = bpy.data.meshes.new('Cube')
me_cube.from_pydata([(1.061, -1.261, -1.203), (1.23, -0.6623, -1.101), (1.23, 0.1403, -0.9606), (1.437, -1.199, -0.3573), (8.68e-18, -1.443, -1.759), (1.259e-17, -0.205, -1.469), (0.0, -1.663, -0.4218), (1.417, -1.203, -0.6976), (-1.571e-17, -1.988, -0.6611), (1.463, -1.176, -0.06996), (-2.108e-18, -1.777, -0.0308), (1.478, -1.212, 0.2359), (-1.455e-11, -1.845, 0.2539), (1.298, -1.225, -0.9772), (1.378, 0.191, -0.7531), (-1.113e-17, -1.736, -1.11), (0.5156, -1.364, -1.568), (1.601, -0.1327, -0.2466), (0.7254, 0.01794, -1.275), (0.8921, -1.564, -0.5008), (0.8068, -1.767, -0.7091), (0.9046, -1.659, 0.3222), (0.7074, -1.659, -1.077), (0.6647, -1.335, -1.477), (1.28, -0.2693, -1.034), (0.8584, -0.8213, -1.385), (1.11, -1.482, -0.4437), (1.147, -1.575, -0.7205), (1.282, -1.405, -0.14), (1.336, -1.429, 0.2367), (1.05, -1.499, -1.023), (1.576, -0.5355, -0.2861), (0.4778, -0.05845, -1.357), (0.6414, -1.634, -0.4567), (0.4698, -1.899, -0.6822), (0.4907, -1.688, -0.09633), (0.4667, -1.771, 0.2414), (0.4043, -1.726, -1.101), (0.2777, -1.407, -1.681), (2.145e-17, -0.6934, -1.611), (1.322e-17, -1.104, -1.722), (1.508, -0.1511, -0.5579), (1.51, -0.5448, -0.6059), (1.685, -0.1271, -0.004021), (1.655, -0.546, -0.01521), (1.756, -0.1423, 0.2492), (1.716, -0.5501, 0.2513), (1.639, -0.8803, 0.2604), (1.412, -0.1939, -0.8198), (1.408, -0.5819, -0.8716), (0.7065, -0.5097, -1.425), (0.6303, -0.8986, -1.517), (0.9295, -0.4303, -1.314), (0.9263, 0.06412, -1.186), (0.4355, -0.5745, -1.511), (0.3739, -0.986, -1.628), (0.0, 0.535, 2.543), (-1.164e-10, 0.9143, 2.445), (-1.164e-10, 1.264, 2.271), (-1.164e-10, 1.57, 2.037), (-1.164e-10, 1.822, 1.751), (-1.164e-10, 2.008, 1.426), (-1.164e-10, 2.123, 1.072), (-1.455e-11, 2.148, 0.7977), (-1.455e-11, 2.155, 0.2734), (0.07283, 0.5275, 2.543), (0.1418, 0.8994, 2.445), (0.2053, 1.242, 2.271), (0.261, 1.543, 2.037), (0.3067, 1.789, 1.751), (0.3406, 1.972, 1.426), (0.3615, 2.085, 1.072), (0.3661, 2.11, 0.7977), (0.3588, 2.097, 0.2728), (0.3545, 2.046, 0.03141), (0.341, 1.914, -0.2531), (0.3187, 1.736, -0.5271), (0.1418, 0.505, 2.543), (0.277, 0.8554, 2.445), (0.4016, 1.178, 2.271), (0.5108, 1.461, 2.037), (0.6005, 1.694, 1.751), (0.6671, 1.866, 1.426), (0.7081, 1.972, 1.072), (0.717, 1.996, 0.7977), (0.7119, 1.985, 0.2728), (0.6955, 1.946, 0.03141), (0.6353, 1.822, -0.2531), (0.5759, 1.651, -0.5245), (0.2053, 0.4686, 2.543), (0.4016, 0.7839, 2.445), (0.5825, 1.075, 2.271), (0.7411, 1.329, 2.037), (0.8712, 1.538, 1.751), (0.9679, 1.694, 1.426), (1.027, 1.789, 1.072), (1.04, 1.81, 0.7977), (1.02, 1.803, 0.2728), (1.011, 1.768, 0.03141), (0.9395, 1.621, -0.2616), (0.8399, 1.507, -0.525), (0.261, 0.4195, 2.543), (0.5108, 0.6877, 2.445), (0.7411, 0.9348, 2.271), (0.9429, 1.151, 2.037), (1.109, 1.329, 1.751), (1.232, 1.461, 1.426), (1.307, 1.543, 1.072), (1.311, 1.56, 0.7977), (1.292, 1.558, 0.2728), (1.273, 1.529, 0.03141), (1.201, 1.436, -0.2563), (1.069, 1.323, -0.5245), (0.3067, 0.3597, 2.543), (0.6005, 0.5704, 2.445), (0.8712, 0.7646, 2.271), (1.109, 0.9348, 2.037), (1.303, 1.075, 1.751), (1.448, 1.178, 1.426), (1.537, 1.242, 1.072), (1.557, 1.256, 0.7977), (1.522, 1.26, 0.2728), (1.488, 1.238, 0.03141), (1.4, 1.174, -0.2484), (1.252, 1.094, -0.5237), (0.3406, 0.2916, 2.543), (0.6671, 0.4367, 2.445), (0.9679, 0.5704, 2.271), (1.232, 0.6877, 2.037), (1.448, 0.7839, 1.751), (1.609, 0.8554, 1.426), (1.703, 0.8994, 1.072), (1.715, 0.909, 0.7977), (1.675, 0.9199, 0.2728), (1.618, 0.9085, 0.03744), (1.5, 0.8741, -0.2333), (1.36, 0.8324, -0.5243), (0.3615, 0.2176, 2.543), (0.7081, 0.2916, 2.453), (1.027, 0.3597, 2.279), (1.307, 0.4195, 2.045), (1.537, 0.4686, 1.759), (1.708, 0.505, 1.434), (1.808, 0.5275, 1.08), (1.821, 0.5323, 0.8053), (1.76, 0.5552, 0.2674), (1.685, 0.553, 0.03613), (1.568, 0.5514, -0.2173), (1.438, 0.5313, -0.5198), (0.3686, 0.1406, 2.543), (0.7219, 0.1406, 2.453), (1.048, 0.1406, 2.279), (1.333, 0.1406, 2.045), (1.567, 0.1406, 1.759), (1.741, 0.1406, 1.434), (1.844, 0.1406, 1.08), (1.868, 0.1554, 0.8118), (1.789, 0.2102, 0.2522), (1.706, 0.2209, 0.0131), (1.596, 0.2269, -0.2273), (1.479, 0.2186, -0.5405), (0.3615, 0.06368, 2.543), (0.7081, -0.0103, 2.453), (1.027, -0.07849, 2.279), (1.307, -0.1383, 2.045), (1.537, -0.1873, 1.759), (1.708, -0.2238, 1.434), (1.808, -0.2462, 1.08), (1.835, -0.2343, 0.8137), (0.3406, -0.0103, 2.543), (0.6671, -0.1554, 2.453), (0.9679, -0.2892, 2.279), (1.232, -0.4064, 2.045), (1.448, -0.5026, 1.759), (1.609, -0.5741, 1.434), (1.703, -0.6313, 1.08), (1.745, -0.6193, 0.8098), (0.3067, -0.07849, 2.543), (0.6005, -0.2892, 2.453), (0.8712, -0.4834, 2.279), (1.109, -0.6536, 2.045), (1.303, -0.7932, 1.759), (1.448, -0.897, 1.434), (1.548, -0.9521, 1.083), (1.609, -0.9566, 0.8119), (0.261, -0.1383, 2.543), (0.5108, -0.4064, 2.453), (0.7411, -0.6536, 2.279), (0.9429, -0.8702, 2.045), (1.109, -1.048, 1.759), (1.232, -1.18, 1.434), (1.307, -1.282, 1.08), (1.37, -1.294, 0.8111), (0.2053, -0.1873, 2.543), (0.4016, -0.5026, 2.453), (0.5825, -0.7932, 2.279), (0.7411, -1.048, 2.045), (0.8712, -1.257, 1.759), (0.9679, -1.412, 1.434), (1.027, -1.521, 1.08), (1.081, -1.53, 0.8139), (0.1482, -0.22, 2.543), (0.2897, -0.5668, 2.453), (0.4201, -0.8865, 2.279), (0.5343, -1.167, 2.045), (0.6281, -1.397, 1.759), (0.6978, -1.567, 1.434), (0.7407, -1.686, 1.08), (0.757, -1.724, 0.8127), (0.09351, -0.2395, 2.543), (0.1823, -0.6049, 2.453), (0.2642, -0.9418, 2.279), (0.3359, -1.239, 2.047), (0.3948, -1.483, 1.761), (0.4386, -1.664, 1.434), (0.4655, -1.794, 1.08), (0.4735, -1.821, 0.818), (-1.164e-10, -0.2551, 2.543), (-1.164e-10, -0.635, 2.454), (-1.164e-10, -0.9825, 2.279), (-1.164e-10, -1.287, 2.045), (-1.164e-10, -1.536, 1.758), (-1.164e-10, -1.723, 1.434), (-1.164e-10, -1.855, 1.08), (-1.455e-11, -1.887, 0.818), (-1.164e-10, 0.1406, 2.579), (2.766e-07, 2.092, 0.02887), (5.722e-07, 1.947, -0.2531), (3.458e-07, 1.765, -0.5245), (1.832, -0.192, 0.5322), (1.641, -0.9312, 0.5427), (0.4686, -1.84, 0.5841), (-1.455e-11, -1.897, 0.5336), (1.203, -1.546, 0.5879), (1.753, -0.5859, 0.5322), (0.8258, -1.742, 0.6223), (0.0, 2.166, 0.5304), (0.3658, 2.128, 0.5304), (0.7164, 2.014, 0.5304), (1.04, 1.828, 0.5304), (1.303, 1.579, 0.5304), (1.546, 1.275, 0.5304), (1.714, 0.928, 0.5304), (1.809, 0.5517, 0.5323), (1.856, 0.1818, 0.5273), (1.44, -1.282, 0.5293), (0.2665, 1.387, -0.8691), (0.4832, 1.321, -0.8717), (0.6382, 1.214, -0.8691), (0.7882, 1.091, -0.8691), (0.9351, 0.93, -0.8713), (1.065, 0.768, -0.8707), (1.156, 0.4872, -0.9115), (-1.165e-33, 1.409, -0.8691), (1.325, 0.5031, -0.72), (1.214e-17, 0.4465, -1.273), (0.7255, 0.4599, -1.146), (0.8934, 0.4772, -1.088), (0.485, 0.4486, -1.206), (0.1641, -0.157, -1.438), (0.1653, -1.646, -0.4218), (0.1476, -1.965, -0.6659), (0.178, -1.758, -0.03118), (0.1791, -1.827, 0.2463), (0.1583, -1.728, -1.112), (0.124, -1.43, -1.731), (0.1535, -0.6634, -1.592), (0.1349, -1.063, -1.701), (0.1844, -1.871, 0.818), (0.1813, -1.836, 1.08), (0.03699, -0.2519, 2.543), (0.07146, -0.6256, 2.453), (0.1032, -0.9717, 2.279), (0.1311, -1.275, 2.045), (0.1539, -1.524, 1.759), (0.1709, -1.709, 1.434), (0.1753, -1.882, 0.5542), (0.1942, 0.4465, -1.264), (-3.672e-17, -1.91, -0.8012), (0.06015, -1.975, -0.6609), (-7.667e-18, -1.909, -0.6121), (0.9117, -1.417, -1.254), (2.631e-18, -1.606, -1.388), (0.6085, -1.539, -1.324), (0.3607, -1.586, -1.362), (0.1461, -1.6, -1.378), (1.249e-17, 0.8145, -1.114), (0.2237, 0.8034, -1.095), (0.4925, 0.7946, -1.065), (0.6988, 0.7706, -1.024), (0.9671, 0.7633, -0.9335), (1.577, -0.8551, -0.02901), (1.523, -0.8448, -0.3166), (1.169, -0.9659, -1.165), (8.226e-18, -1.315, -1.762), (1.473, -0.8557, -0.6594), (1.372, -0.8799, -0.9239), (0.5584, -1.161, -1.557), (0.789, -1.08, -1.439), (0.3031, -1.241, -1.673), (0.1152, -1.292, -1.735), (0.8459, 0.7645, -0.9862), (1.059, -0.737, -1.257), (1.106, -0.3505, -1.194), (1.064, 0.09033, -1.099), (1.013, 0.4773, -1.014), (0.8627, -1.3, -1.359), (0.9973, -1.024, -1.319)], [], [(230, 184, 192, 245), (300, 299, 38, 265), (261, 260, 6, 280), (276, 268, 224, 232), (264, 261, 279, 278, 15), (295, 292, 3, 7), (260, 262, 10, 6), (296, 295, 7, 13), (262, 263, 12, 10), (292, 291, 9, 3), (285, 264, 15, 282), (281, 30, 22, 283), (30, 27, 20, 22), (233, 200, 208, 235), (27, 26, 19, 20), (293, 296, 13, 0), (7, 3, 26, 27), (245, 192, 200, 233), (13, 7, 27, 30), (3, 9, 28, 26), (9, 11, 29, 28), (0, 13, 30, 281), (299, 297, 16, 38), (283, 22, 37, 284), (22, 20, 34, 37), (235, 208, 216, 231), (20, 19, 33, 34), (259, 32, 54, 266), (266, 54, 55, 267), (303, 24, 1, 302), (53, 18, 256, 257), (32, 18, 50, 54), (54, 50, 51, 55), (2, 14, 48, 24), (24, 48, 49, 1), (158, 157, 45, 43), (43, 45, 46, 44), (159, 158, 43, 17), (17, 43, 44, 31), (14, 160, 41, 48), (48, 41, 42, 49), (160, 159, 17, 41), (41, 17, 31, 42), (307, 293, 0, 306), (51, 25, 298, 297), (244, 156, 168, 229), (229, 168, 176, 234), (234, 176, 184, 230), (60, 59, 68, 69), (61, 60, 69, 70), (62, 61, 70, 71), (63, 62, 71, 72), (56, 225, 65), (236, 63, 72, 237), (57, 56, 65, 66), (226, 64, 73, 74), (58, 57, 66, 67), (227, 226, 74, 75), (59, 58, 67, 68), (228, 227, 75, 76), (68, 67, 79, 80), (76, 75, 87, 88), (69, 68, 80, 81), (70, 69, 81, 82), (71, 70, 82, 83), (72, 71, 83, 84), (65, 225, 77), (237, 72, 84, 238), (66, 65, 77, 78), (74, 73, 85, 86), (67, 66, 78, 79), (75, 74, 86, 87), (84, 83, 95, 96), (77, 225, 89), (238, 84, 96, 239), (78, 77, 89, 90), (86, 85, 97, 98), (79, 78, 90, 91), (87, 86, 98, 99), (80, 79, 91, 92), (88, 87, 99, 100), (81, 80, 92, 93), (82, 81, 93, 94), (83, 82, 94, 95), (100, 99, 111, 112), (93, 92, 104, 105), (94, 93, 105, 106), (95, 94, 106, 107), (96, 95, 107, 108), (89, 225, 101), (239, 96, 108, 240), (90, 89, 101, 102), (98, 97, 109, 110), (91, 90, 102, 103), (99, 98, 110, 111), (92, 91, 103, 104), (101, 225, 113), (240, 108, 120, 241), (102, 101, 113, 114), (110, 109, 121, 122), (103, 102, 114, 115), (111, 110, 122, 123), (104, 103, 115, 116), (112, 111, 123, 124), (105, 104, 116, 117), (106, 105, 117, 118), (107, 106, 118, 119), (108, 107, 119, 120), (117, 116, 128, 129), (118, 117, 129, 130), (119, 118, 130, 131), (120, 119, 131, 132), (113, 225, 125), (241, 120, 132, 242), (114, 113, 125, 126), (122, 121, 133, 134), (115, 114, 126, 127), (123, 122, 134, 135), (116, 115, 127, 128), (124, 123, 135, 136), (242, 132, 144, 243), (126, 125, 137, 138), (134, 133, 145, 146), (127, 126, 138, 139), (135, 134, 146, 147), (128, 127, 139, 140), (136, 135, 147, 148), (129, 128, 140, 141), (130, 129, 141, 142), (131, 130, 142, 143), (132, 131, 143, 144), (125, 225, 137), (142, 141, 153, 154), (143, 142, 154, 155), (144, 143, 155, 156), (137, 225, 149), (243, 144, 156, 244), (138, 137, 149, 150), (146, 145, 157, 158), (139, 138, 150, 151), (147, 146, 158, 159), (140, 139, 151, 152), (148, 147, 159, 160), (141, 140, 152, 153), (151, 150, 162, 163), (152, 151, 163, 164), (153, 152, 164, 165), (154, 153, 165, 166), (155, 154, 166, 167), (156, 155, 167, 168), (149, 225, 161), (150, 149, 161, 162), (167, 166, 174, 175), (168, 167, 175, 176), (161, 225, 169), (162, 161, 169, 170), (163, 162, 170, 171), (164, 163, 171, 172), (165, 164, 172, 173), (166, 165, 173, 174), (171, 170, 178, 179), (172, 171, 179, 180), (173, 172, 180, 181), (174, 173, 181, 182), (175, 174, 182, 183), (176, 175, 183, 184), (169, 225, 177), (170, 169, 177, 178), (183, 182, 190, 191), (184, 183, 191, 192), (177, 225, 185), (178, 177, 185, 186), (179, 178, 186, 187), (180, 179, 187, 188), (181, 180, 188, 189), (182, 181, 189, 190), (188, 187, 195, 196), (189, 188, 196, 197), (190, 189, 197, 198), (191, 190, 198, 199), (192, 191, 199, 200), (185, 225, 193), (186, 185, 193, 194), (187, 186, 194, 195), (200, 199, 207, 208), (193, 225, 201), (194, 193, 201, 202), (195, 194, 202, 203), (196, 195, 203, 204), (197, 196, 204, 205), (198, 197, 205, 206), (199, 198, 206, 207), (204, 203, 211, 212), (205, 204, 212, 213), (206, 205, 213, 214), (207, 206, 214, 215), (208, 207, 215, 216), (201, 225, 209), (202, 201, 209, 210), (203, 202, 210, 211), (268, 269, 223, 224), (209, 225, 217, 270), (271, 270, 217, 218), (272, 271, 218, 219), (273, 272, 219, 220), (274, 273, 220, 221), (275, 274, 221, 222), (269, 275, 222, 223), (145, 243, 244, 157), (133, 242, 243, 145), (121, 241, 242, 133), (109, 240, 241, 121), (97, 239, 240, 109), (85, 238, 239, 97), (73, 237, 238, 85), (64, 236, 237, 73), (46, 234, 230, 47), (45, 229, 234, 46), (157, 244, 229, 45), (21, 235, 231, 36), (11, 245, 233, 29), (29, 233, 235, 21), (263, 276, 232, 12), (47, 230, 245, 11), (228, 76, 246, 253), (136, 148, 254, 252, 251), (76, 88, 247, 246), (100, 112, 249, 248), (112, 124, 250, 249), (88, 100, 248, 247), (124, 136, 251, 250), (2, 252, 254, 14), (18, 32, 258, 256), (248, 249, 301, 289), (259, 5, 255, 277), (290, 251, 252, 305), (32, 259, 277, 258), (36, 231, 276, 263), (215, 214, 275, 269), (214, 213, 274, 275), (213, 212, 273, 274), (212, 211, 272, 273), (211, 210, 271, 272), (210, 209, 270, 271), (216, 215, 269, 268), (297, 298, 23, 16), (39, 266, 267, 40), (5, 259, 266, 39), (284, 37, 264, 285), (35, 36, 263, 262), (33, 35, 262, 260), (37, 34, 261, 264), (231, 216, 268, 276), (34, 33, 260, 261), (279, 280, 8), (278, 279, 8), (38, 284, 285, 265), (16, 283, 284, 38), (265, 285, 282, 4), (16, 23, 281, 283), (300, 265, 4, 294), (23, 306, 0, 281), (279, 261, 280), (148, 160, 14, 254), (291, 47, 11, 9), (289, 301, 257, 256), (286, 287, 277, 255), (287, 288, 258, 277), (302, 1, 293, 307), (288, 289, 256, 258), (50, 52, 25, 51), (247, 248, 289, 288), (246, 247, 288, 287), (253, 246, 287, 286), (250, 251, 290), (249, 250, 290, 301), (267, 300, 294, 40), (18, 53, 52, 50), (304, 53, 257, 305), (55, 51, 297, 299), (1, 49, 296, 293), (31, 44, 291, 292), (49, 42, 295, 296), (42, 31, 292, 295), (267, 55, 299, 300), (44, 46, 47, 291), (304, 2, 24, 303), (53, 304, 303, 52), (2, 304, 305, 252), (25, 302, 307, 298), (298, 307, 306, 23), (52, 303, 302, 25), (301, 290, 305, 257)])
me_cube.polygons.foreach_set('use_smooth', [True] * 293)
_uv = me_cube.uv_layers.new(name='UVMap')
_uv.uv.foreach_set('vector', [0.5908, 0.7188, 0.63, 0.7189, 0.6302, 0.7447, 0.5908, 0.7409, 0.2679, 0.7404, 0.297, 0.738, 0.2861, 0.75, 0.2636, 0.75, 0.4868, 0.8608, 0.5, 0.8608, 0.5, 0.875, 0.4881, 0.875, 0.5908, 0.8614, 0.6301, 0.8615, 0.6302, 0.875, 0.5908, 0.875, 0.4425, 0.8612, 0.4868, 0.8608, 0.4868, 0.8719, 0.4812, 0.875, 0.4408, 0.875, 0.4867, 0.7113, 0.5045, 0.7112, 0.5, 0.7361, 0.4868, 0.7361, 0.5, 0.8608, 0.5265, 0.8614, 0.5265, 0.875, 0.5, 0.875, 0.4455, 0.7071, 0.4867, 0.7113, 0.4868, 0.7361, 0.4446, 0.7361, 0.5265, 0.8614, 0.5704, 0.8614, 0.5704, 0.875, 0.5265, 0.875, 0.5045, 0.7112, 0.5228, 0.711, 0.5232, 0.7361, 0.5, 0.7361, 0.4088, 0.8613, 0.4425, 0.8612, 0.4408, 0.875, 0.4079, 0.875, 0.4093, 0.7661, 0.4495, 0.7634, 0.4482, 0.8005, 0.4123, 0.8008, 0.4495, 0.7634, 0.4868, 0.763, 0.4868, 0.8099, 0.4482, 0.8005, 0.6069, 0.7738, 0.6304, 0.7746, 0.6304, 0.8086, 0.6099, 0.8085, 0.4868, 0.763, 0.5, 0.7709, 0.5, 0.8099, 0.4868, 0.8099, 0.4096, 0.7113, 0.4455, 0.7071, 0.4446, 0.7361, 0.4057, 0.7432, 0.4868, 0.7361, 0.5, 0.7361, 0.5, 0.7709, 0.4868, 0.763, 0.5908, 0.7409, 0.6302, 0.7447, 0.6304, 0.7746, 0.6069, 0.7738, 0.4446, 0.7361, 0.4868, 0.7361, 0.4868, 0.763, 0.4495, 0.7634, 0.5, 0.7361, 0.5232, 0.7361, 0.5265, 0.7745, 0.5, 0.7709, 0.5232, 0.7361, 0.5539, 0.7347, 0.5566, 0.7635, 0.5265, 0.7745, 0.4057, 0.7432, 0.4446, 0.7361, 0.4495, 0.7634, 0.4093, 0.7661, 0.297, 0.738, 0.335, 0.7344, 0.3341, 0.7487, 0.2861, 0.75, 0.4123, 0.8008, 0.4482, 0.8005, 0.4426, 0.8327, 0.4123, 0.8379, 0.4482, 0.8005, 0.4868, 0.8099, 0.4868, 0.8398, 0.4426, 0.8327, 0.6099, 0.8085, 0.6304, 0.8086, 0.6302, 0.8372, 0.6027, 0.8372, 0.4868, 0.8099, 0.5, 0.8099, 0.5, 0.8398, 0.4868, 0.8398, 0.2772, 0.6591, 0.3181, 0.652, 0.3182, 0.69, 0.2788, 0.6961, 0.2788, 0.6961, 0.3182, 0.69, 0.3088, 0.7195, 0.2735, 0.7241, 0.391, 0.6681, 0.416, 0.6599, 0.4126, 0.6867, 0.389, 0.6959, 0.3654, 0.6457, 0.3408, 0.6481, 0.3478, 0.6411, 0.3677, 0.6411, 0.3181, 0.652, 0.3408, 0.6481, 0.348, 0.6819, 0.3182, 0.69, 0.3182, 0.69, 0.348, 0.6819, 0.3426, 0.7131, 0.3088, 0.7195, 0.4174, 0.6411, 0.4375, 0.6401, 0.4332, 0.6571, 0.416, 0.6599, 0.416, 0.6599, 0.4332, 0.6571, 0.4432, 0.6838, 0.4126, 0.6867, 0.5155, 0.6321, 0.5474, 0.6311, 0.5474, 0.6539, 0.5186, 0.6513, 0.5186, 0.6513, 0.5474, 0.6539, 0.5539, 0.6856, 0.5215, 0.6809, 0.5036, 0.6322, 0.5155, 0.6321, 0.5186, 0.6513, 0.5063, 0.6513, 0.5063, 0.6513, 0.5186, 0.6513, 0.5215, 0.6809, 0.5076, 0.6812, 0.4375, 0.6401, 0.4832, 0.633, 0.4791, 0.6542, 0.4332, 0.6571, 0.4332, 0.6571, 0.4791, 0.6542, 0.4852, 0.6893, 0.4432, 0.6838, 0.4832, 0.633, 0.5036, 0.6322, 0.5063, 0.6513, 0.4791, 0.6542, 0.4791, 0.6542, 0.5063, 0.6513, 0.5076, 0.6812, 0.4852, 0.6893, 0.3844, 0.7214, 0.4096, 0.7113, 0.4057, 0.7432, 0.3824, 0.7453, 0.3426, 0.7131, 0.3663, 0.7048, 0.3602, 0.7295, 0.335, 0.7344, 0.5908, 0.628, 0.6363, 0.6246, 0.6304, 0.6538, 0.5908, 0.6539, 0.5908, 0.6539, 0.6304, 0.6538, 0.6297, 0.6875, 0.5908, 0.6865, 0.5908, 0.6865, 0.6297, 0.6875, 0.63, 0.7189, 0.5908, 0.7188, 0.75, 0.6875, 0.75, 0.75, 0.7188, 0.75, 0.7188, 0.6875, 0.75, 0.625, 0.75, 0.6875, 0.7188, 0.6875, 0.7188, 0.625, 0.75, 0.5625, 0.75, 0.625, 0.7188, 0.625, 0.7188, 0.5625, 0.75, 0.5222, 0.75, 0.5625, 0.7188, 0.5625, 0.7188, 0.5222, 0.75, 0.9375, 0.7344, 1.0, 0.7187, 0.9375, 0.75, 0.479, 0.75, 0.5222, 0.7188, 0.5222, 0.7188, 0.479, 0.75, 0.875, 0.75, 0.9375, 0.7187, 0.9375, 0.7188, 0.875, 0.75, 0.3629, 0.75, 0.4348, 0.7188, 0.4348, 0.7187, 0.3681, 0.75, 0.8125, 0.75, 0.875, 0.7188, 0.875, 0.7188, 0.8125, 0.75, 0.3125, 0.75, 0.3629, 0.7187, 0.3681, 0.7188, 0.3125, 0.75, 0.75, 0.75, 0.8125, 0.7188, 0.8125, 0.7188, 0.75, 0.75, 0.256, 0.75, 0.3125, 0.7188, 0.3125, 0.7188, 0.256, 0.7188, 0.75, 0.7188, 0.8125, 0.6875, 0.8125, 0.6875, 0.75, 0.7188, 0.256, 0.7188, 0.3125, 0.6901, 0.3125, 0.6878, 0.256, 0.7188, 0.6875, 0.7188, 0.75, 0.6875, 0.75, 0.6875, 0.6875, 0.7188, 0.625, 0.7188, 0.6875, 0.6875, 0.6875, 0.6875, 0.625, 0.7188, 0.5625, 0.7188, 0.625, 0.6875, 0.625, 0.6875, 0.5625, 0.7188, 0.5222, 0.7188, 0.5625, 0.6875, 0.5625, 0.6875, 0.5222, 0.7187, 0.9375, 0.7031, 1.0, 0.6875, 0.9375, 0.7188, 0.479, 0.7188, 0.5222, 0.6875, 0.5222, 0.6875, 0.479, 0.7188, 0.875, 0.7187, 0.9375, 0.6875, 0.9375, 0.6875, 0.875, 0.7187, 0.3681, 0.7188, 0.4348, 0.6875, 0.4348, 0.6878, 0.3681, 0.7188, 0.8125, 0.7188, 0.875, 0.6875, 0.875, 0.6875, 0.8125, 0.7188, 0.3125, 0.7187, 0.3681, 0.6878, 0.3681, 0.6901, 0.3125, 0.6875, 0.5222, 0.6875, 0.5625, 0.6562, 0.5625, 0.6562, 0.5222, 0.6875, 0.9375, 0.6719, 1.0, 0.6562, 0.9375, 0.6875, 0.479, 0.6875, 0.5222, 0.6562, 0.5222, 0.6562, 0.479, 0.6875, 0.875, 0.6875, 0.9375, 0.6562, 0.9375, 0.6562, 0.875, 0.6878, 0.3681, 0.6875, 0.4348, 0.6562, 0.4348, 0.6562, 0.3681, 0.6875, 0.8125, 0.6875, 0.875, 0.6562, 0.875, 0.6562, 0.8125, 0.6901, 0.3125, 0.6878, 0.3681, 0.6562, 0.3681, 0.6562, 0.3125, 0.6875, 0.75, 0.6875, 0.8125, 0.6562, 0.8125, 0.6562, 0.75, 0.6878, 0.256, 0.6901, 0.3125, 0.6562, 0.3125, 0.6562, 0.256, 0.6875, 0.6875, 0.6875, 0.75, 0.6562, 0.75, 0.6562, 0.6875, 0.6875, 0.625, 0.6875, 0.6875, 0.6562, 0.6875, 0.6562, 0.625, 0.6875, 0.5625, 0.6875, 0.625, 0.6562, 0.625, 0.6562, 0.5625, 0.6562, 0.256, 0.6562, 0.3125, 0.625, 0.3125, 0.625, 0.256, 0.6562, 0.6875, 0.6562, 0.75, 0.625, 0.75, 0.625, 0.6875, 0.6562, 0.625, 0.6562, 0.6875, 0.625, 0.6875, 0.625, 0.625, 0.6562, 0.5625, 0.6562, 0.625, 0.625, 0.625, 0.625, 0.5625, 0.6562, 0.5222, 0.6562, 0.5625, 0.625, 0.5625, 0.625, 0.5222, 0.6562, 0.9375, 0.6406, 1.0, 0.625, 0.9375, 0.6562, 0.479, 0.6562, 0.5222, 0.625, 0.5222, 0.625, 0.479, 0.6562, 0.875, 0.6562, 0.9375, 0.625, 0.9375, 0.625, 0.875, 0.6562, 0.3681, 0.6562, 0.4348, 0.625, 0.4348, 0.625, 0.3681, 0.6562, 0.8125, 0.6562, 0.875, 0.625, 0.875, 0.625, 0.8125, 0.6562, 0.3125, 0.6562, 0.3681, 0.625, 0.3681, 0.625, 0.3125, 0.6562, 0.75, 0.6562, 0.8125, 0.625, 0.8125, 0.625, 0.75, 0.625, 0.9375, 0.6094, 1.0, 0.5937, 0.9375, 0.625, 0.479, 0.625, 0.5222, 0.5937, 0.5222, 0.5937, 0.479, 0.625, 0.875, 0.625, 0.9375, 0.5937, 0.9375, 0.5937, 0.875, 0.625, 0.3681, 0.625, 0.4348, 0.5937, 0.4348, 0.5938, 0.3681, 0.625, 0.8125, 0.625, 0.875, 0.5937, 0.875, 0.5937, 0.8125, 0.625, 0.3125, 0.625, 0.3681, 0.5938, 0.3681, 0.5937, 0.3125, 0.625, 0.75, 0.625, 0.8125, 0.5937, 0.8125, 0.5937, 0.75, 0.625, 0.256, 0.625, 0.3125, 0.5937, 0.3125, 0.5937, 0.256, 0.625, 0.6875, 0.625, 0.75, 0.5937, 0.75, 0.5937, 0.6875, 0.625, 0.625, 0.625, 0.6875, 0.5937, 0.6875, 0.5937, 0.625, 0.625, 0.5625, 0.625, 0.625, 0.5937, 0.625, 0.5937, 0.5625, 0.625, 0.5222, 0.625, 0.5625, 0.5937, 0.5625, 0.5937, 0.5222, 0.5937, 0.6875, 0.5937, 0.75, 0.5625, 0.75, 0.5625, 0.6875, 0.5937, 0.625, 0.5937, 0.6875, 0.5625, 0.6875, 0.5625, 0.625, 0.5937, 0.5625, 0.5937, 0.625, 0.5625, 0.625, 0.5625, 0.5625, 0.5937, 0.5222, 0.5937, 0.5625, 0.5625, 0.5625, 0.5625, 0.5222, 0.5937, 0.9375, 0.5781, 1.0, 0.5625, 0.9375, 0.5937, 0.479, 0.5937, 0.5222, 0.5625, 0.5222, 0.5625, 0.479, 0.5937, 0.875, 0.5937, 0.9375, 0.5625, 0.9375, 0.5625, 0.875, 0.5938, 0.3681, 0.5937, 0.4348, 0.5625, 0.4348, 0.5625, 0.3691, 0.5937, 0.8125, 0.5937, 0.875, 0.5625, 0.875, 0.5625, 0.8125, 0.5937, 0.3125, 0.5938, 0.3681, 0.5625, 0.3691, 0.5625, 0.3219, 0.5937, 0.75, 0.5937, 0.8125, 0.5625, 0.8125, 0.5625, 0.75, 0.5937, 0.256, 0.5937, 0.3125, 0.5625, 0.3219, 0.5625, 0.2643, 0.5625, 0.479, 0.5625, 0.5222, 0.5312, 0.5222, 0.5312, 0.479, 0.5625, 0.875, 0.5625, 0.9375, 0.5312, 0.9375, 0.5312, 0.875, 0.5625, 0.3691, 0.5625, 0.4348, 0.5312, 0.4348, 0.5312, 0.3691, 0.5625, 0.8125, 0.5625, 0.875, 0.5312, 0.875, 0.5312, 0.8125, 0.5625, 0.3219, 0.5625, 0.3691, 0.5312, 0.3691, 0.5312, 0.3316, 0.5625, 0.75, 0.5625, 0.8125, 0.5312, 0.8125, 0.5312, 0.75, 0.5625, 0.2643, 0.5625, 0.3219, 0.5312, 0.3316, 0.5312, 0.2768, 0.5625, 0.6875, 0.5625, 0.75, 0.5312, 0.75, 0.5312, 0.6875, 0.5625, 0.625, 0.5625, 0.6875, 0.5312, 0.6875, 0.5312, 0.625, 0.5625, 0.5625, 0.5625, 0.625, 0.5312, 0.625, 0.5312, 0.5625, 0.5625, 0.5222, 0.5625, 0.5625, 0.5312, 0.5625, 0.5312, 0.5222, 0.5625, 0.9375, 0.5469, 1.0, 0.5312, 0.9375, 0.5312, 0.625, 0.5312, 0.6875, 0.5, 0.6875, 0.5, 0.625, 0.5312, 0.5625, 0.5312, 0.625, 0.5, 0.625, 0.5, 0.5625, 0.5312, 0.5222, 0.5312, 0.5625, 0.5, 0.5625, 0.5, 0.5137, 0.5312, 0.9375, 0.5156, 1.0, 0.5, 0.9375, 0.5312, 0.479, 0.5312, 0.5222, 0.5, 0.5137, 0.4957, 0.4666, 0.5312, 0.875, 0.5312, 0.9375, 0.5, 0.9375, 0.5, 0.875, 0.5312, 0.3691, 0.5312, 0.4348, 0.4894, 0.411, 0.4832, 0.332, 0.5312, 0.8125, 0.5312, 0.875, 0.5, 0.875, 0.5, 0.8125, 0.5312, 0.3316, 0.5312, 0.3691, 0.4832, 0.332, 0.4813, 0.301, 0.5312, 0.75, 0.5312, 0.8125, 0.5, 0.8125, 0.5, 0.75, 0.5312, 0.2768, 0.5312, 0.3316, 0.4813, 0.301, 0.4785, 0.2308, 0.5312, 0.6875, 0.5312, 0.75, 0.5, 0.75, 0.5, 0.6875, 0.5, 0.8125, 0.5, 0.875, 0.4687, 0.875, 0.4687, 0.8125, 0.5, 0.75, 0.5, 0.8125, 0.4687, 0.8125, 0.4687, 0.75, 0.5, 0.6875, 0.5, 0.75, 0.4687, 0.75, 0.4687, 0.6875, 0.5, 0.625, 0.5, 0.6875, 0.4687, 0.6875, 0.4687, 0.625, 0.5, 0.5625, 0.5, 0.625, 0.4687, 0.625, 0.4687, 0.5625, 0.5, 0.5137, 0.5, 0.5625, 0.4687, 0.5625, 0.4708, 0.5078, 0.5, 0.9375, 0.4844, 1.0, 0.4687, 0.9375, 0.5, 0.875, 0.5, 0.9375, 0.4687, 0.9375, 0.4687, 0.875, 0.4687, 0.5625, 0.4687, 0.625, 0.4375, 0.625, 0.4375, 0.5625, 0.4708, 0.5078, 0.4687, 0.5625, 0.4375, 0.5625, 0.4375, 0.5078, 0.4687, 0.9375, 0.4531, 1.0, 0.4375, 0.9375, 0.4687, 0.875, 0.4687, 0.9375, 0.4375, 0.9375, 0.4375, 0.875, 0.4687, 0.8125, 0.4687, 0.875, 0.4375, 0.875, 0.4375, 0.8125, 0.4687, 0.75, 0.4687, 0.8125, 0.4375, 0.8125, 0.4375, 0.75, 0.4687, 0.6875, 0.4687, 0.75, 0.4375, 0.75, 0.4375, 0.6875, 0.4687, 0.625, 0.4687, 0.6875, 0.4375, 0.6875, 0.4375, 0.625, 0.4375, 0.8125, 0.4375, 0.875, 0.4062, 0.875, 0.4062, 0.8125, 0.4375, 0.75, 0.4375, 0.8125, 0.4062, 0.8125, 0.4062, 0.75, 0.4375, 0.6875, 0.4375, 0.75, 0.4062, 0.75, 0.4062, 0.6875, 0.4375, 0.625, 0.4375, 0.6875, 0.4062, 0.6875, 0.4062, 0.625, 0.4375, 0.5625, 0.4375, 0.625, 0.4062, 0.625, 0.4062, 0.5625, 0.4375, 0.5078, 0.4375, 0.5625, 0.4062, 0.5625, 0.4062, 0.5078, 0.4375, 0.9375, 0.4219, 1.0, 0.4062, 0.9375, 0.4375, 0.875, 0.4375, 0.9375, 0.4062, 0.9375, 0.4062, 0.875, 0.4062, 0.5625, 0.4062, 0.625, 0.375, 0.625, 0.375, 0.5625, 0.4062, 0.5078, 0.4062, 0.5625, 0.375, 0.5625, 0.3801, 0.5078, 0.4062, 0.9375, 0.3906, 1.0, 0.375, 0.9375, 0.4062, 0.875, 0.4062, 0.9375, 0.375, 0.9375, 0.375, 0.875, 0.4062, 0.8125, 0.4062, 0.875, 0.375, 0.875, 0.375, 0.8125, 0.4062, 0.75, 0.4062, 0.8125, 0.375, 0.8125, 0.375, 0.75, 0.4062, 0.6875, 0.4062, 0.75, 0.375, 0.75, 0.375, 0.6875, 0.4062, 0.625, 0.4062, 0.6875, 0.375, 0.6875, 0.375, 0.625, 0.375, 0.75, 0.375, 0.8125, 0.3437, 0.8125, 0.3437, 0.75, 0.375, 0.6875, 0.375, 0.75, 0.3437, 0.75, 0.3437, 0.6875, 0.375, 0.625, 0.375, 0.6875, 0.3437, 0.6875, 0.3437, 0.625, 0.375, 0.5625, 0.375, 0.625, 0.3437, 0.625, 0.3437, 0.5625, 0.3801, 0.5078, 0.375, 0.5625, 0.3437, 0.5625, 0.3477, 0.5078, 0.375, 0.9375, 0.3594, 1.0, 0.3437, 0.9375, 0.375, 0.875, 0.375, 0.9375, 0.3437, 0.9375, 0.3437, 0.875, 0.375, 0.8125, 0.375, 0.875, 0.3437, 0.875, 0.3437, 0.8125, 0.3477, 0.5078, 0.3437, 0.5625, 0.3157, 0.5625, 0.3161, 0.5078, 0.3437, 0.9375, 0.3281, 1.0, 0.3157, 0.9375, 0.3437, 0.875, 0.3437, 0.9375, 0.3157, 0.9375, 0.3157, 0.875, 0.3437, 0.8125, 0.3437, 0.875, 0.3157, 0.875, 0.3157, 0.8125, 0.3437, 0.75, 0.3437, 0.8125, 0.3157, 0.8125, 0.3157, 0.75, 0.3437, 0.6875, 0.3437, 0.75, 0.3157, 0.75, 0.3157, 0.6875, 0.3437, 0.625, 0.3437, 0.6875, 0.3157, 0.6875, 0.3157, 0.625, 0.3437, 0.5625, 0.3437, 0.625, 0.3157, 0.625, 0.3157, 0.5625, 0.3157, 0.75, 0.3157, 0.8125, 0.2906, 0.8125, 0.2906, 0.75, 0.3157, 0.6875, 0.3157, 0.75, 0.2906, 0.75, 0.2906, 0.6875, 0.3157, 0.625, 0.3157, 0.6875, 0.2906, 0.6875, 0.2906, 0.625, 0.3157, 0.5625, 0.3157, 0.625, 0.2906, 0.625, 0.2906, 0.5625, 0.3161, 0.5078, 0.3157, 0.5625, 0.2906, 0.5625, 0.2906, 0.5078, 0.3157, 0.9375, 0.2969, 1.0, 0.2906, 0.9375, 0.3157, 0.875, 0.3157, 0.9375, 0.2906, 0.9375, 0.2906, 0.875, 0.3157, 0.8125, 0.3157, 0.875, 0.2906, 0.875, 0.2906, 0.8125, 0.2656, 0.5078, 0.2656, 0.5625, 0.25, 0.5625, 0.25, 0.5078, 0.2906, 0.9375, 0.2656, 1.0, 0.25, 0.9375, 0.2656, 0.9375, 0.2656, 0.875, 0.2656, 0.9375, 0.25, 0.9375, 0.25, 0.875, 0.2656, 0.8125, 0.2656, 0.875, 0.25, 0.875, 0.25, 0.8125, 0.2656, 0.75, 0.2656, 0.8125, 0.25, 0.8125, 0.25, 0.75, 0.2656, 0.6875, 0.2656, 0.75, 0.25, 0.75, 0.25, 0.6875, 0.2656, 0.625, 0.2656, 0.6875, 0.25, 0.6875, 0.25, 0.625, 0.2656, 0.5625, 0.2656, 0.625, 0.25, 0.625, 0.25, 0.5625, 0.5312, 0.4348, 0.5312, 0.479, 0.4957, 0.4666, 0.4894, 0.411, 0.5625, 0.4348, 0.5625, 0.479, 0.5312, 0.479, 0.5312, 0.4348, 0.5937, 0.4348, 0.5937, 0.479, 0.5625, 0.479, 0.5625, 0.4348, 0.625, 0.4348, 0.625, 0.479, 0.5937, 0.479, 0.5937, 0.4348, 0.6562, 0.4348, 0.6562, 0.479, 0.625, 0.479, 0.625, 0.4348, 0.6875, 0.4348, 0.6875, 0.479, 0.6562, 0.479, 0.6562, 0.4348, 0.7188, 0.4348, 0.7188, 0.479, 0.6875, 0.479, 0.6875, 0.4348, 0.75, 0.4348, 0.75, 0.479, 0.7188, 0.479, 0.7188, 0.4348, 0.5539, 0.6856, 0.5908, 0.6865, 0.5908, 0.7188, 0.5539, 0.7188, 0.5474, 0.6539, 0.5908, 0.6539, 0.5908, 0.6865, 0.5539, 0.6856, 0.5474, 0.6311, 0.5908, 0.628, 0.5908, 0.6539, 0.5474, 0.6539, 0.5566, 0.8075, 0.6099, 0.8085, 0.6027, 0.8372, 0.5662, 0.8372, 0.5539, 0.7347, 0.5908, 0.7409, 0.6069, 0.7738, 0.5566, 0.7635, 0.5566, 0.7635, 0.6069, 0.7738, 0.6099, 0.8085, 0.5566, 0.8075, 0.5704, 0.8614, 0.5908, 0.8614, 0.5908, 0.875, 0.5704, 0.875, 0.5539, 0.7188, 0.5908, 0.7188, 0.5908, 0.7409, 0.5539, 0.7347, 0.75, 0.256, 0.7188, 0.256, 0.7188, 0.25, 0.75, 0.25, 0.5625, 0.2643, 0.5312, 0.2768, 0.5312, 0.2532, 0.5312, 0.25, 0.5692, 0.25, 0.7188, 0.256, 0.6878, 0.256, 0.6875, 0.25, 0.7188, 0.25, 0.6562, 0.256, 0.625, 0.256, 0.6295, 0.25, 0.6562, 0.25, 0.625, 0.256, 0.5937, 0.256, 0.5999, 0.25, 0.6295, 0.25, 0.6878, 0.256, 0.6562, 0.256, 0.6562, 0.25, 0.6875, 0.25, 0.5937, 0.256, 0.5625, 0.2643, 0.5692, 0.25, 0.5999, 0.25, 0.4174, 0.6411, 0.4159, 0.6411, 0.5312, 0.2532, 0.4375, 0.6401, 0.3408, 0.6481, 0.3181, 0.652, 0.3183, 0.6411, 0.3478, 0.6411, 0.6562, 0.25, 0.6295, 0.25, 0.5111, 0.4115, 0.502, 0.4455, 0.2772, 0.6591, 0.25, 0.6635, 0.25, 0.6411, 0.2669, 0.6411, 0.5179, 0.3856, 0.5692, 0.25, 0.4159, 0.6411, 0.3913, 0.6411, 0.3181, 0.652, 0.2772, 0.6591, 0.2669, 0.6411, 0.3183, 0.6411, 0.5662, 0.8372, 0.6027, 0.8372, 0.5908, 0.8614, 0.5704, 0.8614, 0.2906, 0.5625, 0.2906, 0.625, 0.2656, 0.625, 0.2656, 0.5625, 0.2906, 0.625, 0.2906, 0.6875, 0.2656, 0.6875, 0.2656, 0.625, 0.2906, 0.6875, 0.2906, 0.75, 0.2656, 0.75, 0.2656, 0.6875, 0.2906, 0.75, 0.2906, 0.8125, 0.2656, 0.8125, 0.2656, 0.75, 0.2906, 0.8125, 0.2906, 0.875, 0.2656, 0.875, 0.2656, 0.8125, 0.2906, 0.875, 0.2906, 0.9375, 0.2656, 0.9375, 0.2656, 0.875, 0.2906, 0.5078, 0.2906, 0.5625, 0.2656, 0.5625, 0.2656, 0.5078, 0.335, 0.7344, 0.3602, 0.7295, 0.3578, 0.7472, 0.3341, 0.7487, 0.25, 0.6985, 0.2788, 0.6961, 0.2735, 0.7241, 0.25, 0.7253, 0.25, 0.6635, 0.2772, 0.6591, 0.2788, 0.6961, 0.25, 0.6985, 0.4123, 0.8379, 0.4426, 0.8327, 0.4425, 0.8612, 0.4088, 0.8613, 0.5296, 0.8378, 0.5662, 0.8372, 0.5704, 0.8614, 0.5265, 0.8614, 0.5, 0.8398, 0.5296, 0.8378, 0.5265, 0.8614, 0.5, 0.8608, 0.4426, 0.8327, 0.4868, 0.8398, 0.4868, 0.8608, 0.4425, 0.8612, 0.6027, 0.8372, 0.6302, 0.8372, 0.6301, 0.8615, 0.5908, 0.8614, 0.4868, 0.8398, 0.5, 0.8398, 0.5, 0.8608, 0.4868, 0.8608, 0.4868, 0.8719, 0.4881, 0.875, 0.4868, 0.875, 0.4812, 0.875, 0.4868, 0.8719, 0.4868, 0.875, 0.375, 0.8389, 0.4123, 0.8379, 0.4088, 0.8613, 0.375, 0.8614, 0.381, 0.7956, 0.4123, 0.8008, 0.4123, 0.8379, 0.375, 0.8389, 0.375, 0.8614, 0.4088, 0.8613, 0.4079, 0.875, 0.375, 0.875, 0.381, 0.7956, 0.3876, 0.777, 0.4093, 0.7661, 0.4123, 0.8008, 0.2679, 0.7404, 0.2636, 0.75, 0.25, 0.75, 0.25, 0.7408, 0.3876, 0.777, 0.3963, 0.7592, 0.4057, 0.7432, 0.4093, 0.7661, 0.4868, 0.8719, 0.4868, 0.8608, 0.4881, 0.875, 0.5312, 0.2768, 0.4832, 0.633, 0.4375, 0.6401, 0.5312, 0.2532, 0.5228, 0.711, 0.5539, 0.7188, 0.5539, 0.7347, 0.5232, 0.7361, 0.502, 0.4455, 0.5111, 0.4115, 0.3677, 0.6411, 0.3478, 0.6411, 0.5, 0.4455, 0.4928, 0.4455, 0.2669, 0.6411, 0.25, 0.6411, 0.4928, 0.4455, 0.5029, 0.4455, 0.3183, 0.6411, 0.2669, 0.6411, 0.389, 0.6959, 0.4126, 0.6867, 0.4096, 0.7113, 0.3844, 0.7214, 0.5029, 0.4455, 0.502, 0.4455, 0.3478, 0.6411, 0.3183, 0.6411, 0.348, 0.6819, 0.3707, 0.6747, 0.3663, 0.7048, 0.3426, 0.7131, 0.6875, 0.25, 0.6562, 0.25, 0.502, 0.4455, 0.5029, 0.4455, 0.7188, 0.25, 0.6875, 0.25, 0.5029, 0.4455, 0.4928, 0.4455, 0.75, 0.25, 0.7188, 0.25, 0.4928, 0.4455, 0.5, 0.4455, 0.5999, 0.25, 0.5692, 0.25, 0.5179, 0.3856, 0.6295, 0.25, 0.5999, 0.25, 0.5179, 0.3856, 0.5111, 0.4115, 0.2735, 0.7241, 0.2679, 0.7404, 0.25, 0.7408, 0.25, 0.7253, 0.3408, 0.6481, 0.3654, 0.6457, 0.3707, 0.6747, 0.348, 0.6819, 0.3887, 0.6436, 0.3654, 0.6457, 0.3677, 0.6411, 0.3913, 0.6411, 0.3088, 0.7195, 0.3426, 0.7131, 0.335, 0.7344, 0.297, 0.738, 0.4126, 0.6867, 0.4432, 0.6838, 0.4455, 0.7071, 0.4096, 0.7113, 0.5076, 0.6812, 0.5215, 0.6809, 0.5228, 0.711, 0.5045, 0.7112, 0.4432, 0.6838, 0.4852, 0.6893, 0.4867, 0.7113, 0.4455, 0.7071, 0.4852, 0.6893, 0.5076, 0.6812, 0.5045, 0.7112, 0.4867, 0.7113, 0.2735, 0.7241, 0.3088, 0.7195, 0.297, 0.738, 0.2679, 0.7404, 0.5215, 0.6809, 0.5539, 0.6856, 0.5539, 0.7188, 0.5228, 0.711, 0.3887, 0.6436, 0.4174, 0.6411, 0.416, 0.6599, 0.391, 0.6681, 0.3654, 0.6457, 0.3887, 0.6436, 0.391, 0.6681, 0.3707, 0.6747, 0.4174, 0.6411, 0.3887, 0.6436, 0.3913, 0.6411, 0.4159, 0.6411, 0.3663, 0.7048, 0.389, 0.6959, 0.3844, 0.7214, 0.3602, 0.7295, 0.3602, 0.7295, 0.3844, 0.7214, 0.3824, 0.7453, 0.3578, 0.7472, 0.3707, 0.6747, 0.391, 0.6681, 0.389, 0.6959, 0.3663, 0.7048, 0.5111, 0.4115, 0.5179, 0.3856, 0.3913, 0.6411, 0.3677, 0.6411])
me_cube.use_remesh_fix_poles = True
me_cube.use_remesh_preserve_attributes = False
me_cube.use_mirror_vertex_groups = False
me_cube.update()

# ---- curves / text
cu_nurbspath = bpy.data.curves.new('NurbsPath', 'CURVE')
cu_nurbspath.dimensions = '3D'
_sp = cu_nurbspath.splines.new('NURBS'); _sp.points.add(4)
_sp.points.foreach_set('co', [-5.497e-17, -0.005202, 2.55, 1.0, -0.2636, -1.046, 2.556, 1.0, -0.4069, -1.686, 1.976, 1.0, -0.2923, -1.935, 1.106, 1.0, 0.009169, -1.83, 0.09421, 1.0])
_sp.order_u = 5
_sp.order_v = 0
_sp.resolution_u = 6
_sp.use_endpoint_u = True
_sp = cu_nurbspath.splines.new('NURBS'); _sp.points.add(4)
_sp.points.foreach_set('co', [-5.497e-17, -0.005202, 2.55, 1.0, -0.431, -0.9855, 2.521, 1.0, -0.5655, -1.781, 2.006, 1.0, -0.2337, -2.065, 1.094, 1.0, 0.5301, -2.036, 0.2971, 1.0])
_sp.order_u = 5
_sp.order_v = 0
_sp.resolution_u = 6
_sp.use_endpoint_u = True
_sp = cu_nurbspath.splines.new('NURBS'); _sp.points.add(4)
_sp.points.foreach_set('co', [-0.05704, -0.005202, 2.55, 1.0, -0.7058, -0.9312, 2.45, 1.0, -0.8175, -1.606, 1.989, 1.0, -0.8452, -1.855, 1.126, 1.0, -0.5457, -1.749, 0.2088, 1.0])
_sp.order_u = 5
_sp.order_v = 0
_sp.resolution_u = 6
_sp.use_endpoint_u = True
_sp = cu_nurbspath.splines.new('NURBS'); _sp.points.add(4)
_sp.points.foreach_set('co', [0.03984, -0.005202, 2.55, 1.0, 0.01051, -1.006, 2.513, 1.0, 0.08214, -1.514, 1.989, 1.0, 0.3295, -1.735, 1.184, 1.0, 0.841, -1.704, 0.3807, 1.0])
_sp.order_u = 5
_sp.order_v = 0
_sp.resolution_u = 6
_sp.use_endpoint_u = True
_sp = cu_nurbspath.splines.new('NURBS'); _sp.points.add(4)
_sp.points.foreach_set('co', [0.07058, 0.04064, 2.55, 1.0, 0.32, -0.7879, 2.509, 1.0, 0.5664, -1.365, 2.046, 1.0, 0.9226, -1.615, 1.197, 1.0, 1.026, -1.509, 0.3626, 1.0])
_sp.order_u = 5
_sp.order_v = 0
_sp.resolution_u = 6
_sp.use_endpoint_u = True
_sp = cu_nurbspath.splines.new('NURBS'); _sp.points.add(4)
_sp.points.foreach_set('co', [0.1336, 0.04064, 2.55, 1.0, 0.6122, -0.5988, 2.509, 1.0, 1.025, -1.027, 2.028, 1.0, 1.374, -1.326, 0.9737, 1.0, 1.458, -1.249, -0.1108, 1.0])
_sp.order_u = 5
_sp.order_v = 0
_sp.resolution_u = 6
_sp.use_endpoint_u = True
_sp = cu_nurbspath.splines.new('NURBS'); _sp.points.add(4)
_sp.points.foreach_set('co', [-0.05704, 0.07502, 2.55, 1.0, -0.8491, -0.8395, 2.484, 1.0, -1.127, -1.325, 1.972, 1.0, -1.195, -1.626, 1.075, 1.0, -1.027, -1.52, 0.2031, 1.0])
_sp.order_u = 5
_sp.order_v = 0
_sp.resolution_u = 6
_sp.use_endpoint_u = True
_sp = cu_nurbspath.splines.new('NURBS'); _sp.points.add(4)
_sp.points.foreach_set('co', [-0.1888, 0.08649, 2.55, 1.0, -0.9293, -0.6676, 2.472, 1.0, -1.24, -1.025, 2.008, 1.0, -1.536, -1.319, 0.9958, 1.0, -1.448, -1.22, -0.1396, 1.0])
_sp.order_u = 5
_sp.order_v = 0
_sp.resolution_u = 6
_sp.use_endpoint_u = True
cu_nurbspath.use_path = True
cu_nurbspath.use_path_clamp = True
cu_nurbspath.bevel_resolution = 3
cu_nurbspath.bevel_depth = 0.15
cu_nurbspath.resolution_u = 6
cu_nurbspath.fill_mode = 'FULL'

# ---- objects
ob_empty = bpy.data.objects.new('Empty', None)
ob_empty_001 = bpy.data.objects.new('Empty.001', None)
ob_empty_002 = bpy.data.objects.new('Empty.002', None)
ob_empty_003 = bpy.data.objects.new('Empty.003', None)
ob_empty_004 = bpy.data.objects.new('Empty.004', None)
ob_light = bpy.data.objects.new('Light', light_light)
ob_camera = bpy.data.objects.new('Camera', cam_camera)
ob_body = bpy.data.objects.new('body', me_cube_001)
ob_face = bpy.data.objects.new('face', me_cube)
ob_nurbspath = bpy.data.objects.new('NurbsPath', cu_nurbspath)

# ---- transforms, parenting, visibility, modifiers, constraints
ob_empty.location = (0.2502, 8.135, -0.1126)
ob_empty.rotation_euler = (1.571, -0.0, -0.0)
ob_empty.scale = (2.883, 2.883, 2.883)
ob_empty.empty_display_type = 'IMAGE'
ob_empty.empty_display_size = 5.0
ob_empty.lineart.crease_threshold = 0.0
ob_empty_001.location = (-3.318, 3.599, -2.162)
ob_empty_001.rotation_euler = (1.571, 0.2768, 3.817e-08)
ob_empty_001.scale = (4.201, 4.201, 4.201)
ob_empty_001.empty_display_type = 'IMAGE'
ob_empty_001.empty_display_size = 5.0
ob_empty_001.lineart.crease_threshold = 0.0
ob_empty_002.location = (-0.1762, 11.52, -2.804)
ob_empty_002.rotation_euler = (1.571, -0.0, -0.0)
ob_empty_002.scale = (4.786, 4.786, 4.786)
ob_empty_002.empty_display_type = 'IMAGE'
ob_empty_002.empty_display_size = 5.0
ob_empty_002.lineart.crease_threshold = 0.0
ob_empty_003.location = (1.152, 7.291, -8.373)
ob_empty_003.rotation_euler = (1.571, -0.0, -0.0)
ob_empty_003.scale = (5.225, 5.225, 5.225)
ob_empty_003.empty_display_type = 'IMAGE'
ob_empty_003.empty_display_size = 5.0
ob_empty_003.lineart.crease_threshold = 0.0
ob_empty_004.location = (-0.2629, 2.073, -2.079)
ob_empty_004.rotation_euler = (1.571, -0.0, -0.0)
ob_empty_004.scale = (2.521, 2.521, 2.521)
ob_empty_004.empty_display_type = 'IMAGE'
ob_empty_004.empty_display_size = 5.0
ob_empty_004.lineart.crease_threshold = 0.0
ob_light.location = (4.076, 1.005, 5.904)
ob_light.rotation_euler = (0.6503, 0.05522, 1.866)
ob_light.lock_rotations_4d = False
ob_light.empty_display_type = 'ARROWS'
ob_light.color = (0.0, 0.0, 0.0, 0.0)
ob_light.lineart.crease_threshold = 0.0
ob_camera.location = (-35.33, -73.45, 8.717)
ob_camera.rotation_euler = (1.368, 2.084e-07, -0.4747)
ob_camera.scale = (1.0, 1.0, 1.0)
ob_camera.lock_rotations_4d = False
ob_camera.empty_display_type = 'ARROWS'
ob_camera.color = (0.0, 0.0, 0.0, 0.0)
ob_camera.display_type = 'WIRE'
ob_camera.lineart.crease_threshold = 0.0
ob_body.location = (0.0, -0.2438, -5.421)
ob_body.scale = (11.1, 0.7563, 3.837)
ob_body.lineart.crease_threshold = 0.0
_m = ob_body.modifiers.new('Mirror', 'MIRROR')
_m = ob_body.modifiers.new('Subdivision', 'SUBSURF')
_m.uv_smooth = 'PRESERVE_CORNERS'
_m.levels = 2
ob_face.location = (0.0, 0.0, -0.1293)
ob_face.scale = (0.8799, 0.8799, 0.8799)
ob_face.lineart.crease_threshold = 0.0
_m = ob_face.modifiers.new('Mirror', 'MIRROR')
_m = ob_face.modifiers.new('Subdivision', 'SUBSURF')
_m.uv_smooth = 'PRESERVE_CORNERS'
_m.levels = 2
ob_nurbspath.location = (4.764e-16, 0.0, 0.0)
ob_nurbspath.lineart.crease_threshold = 0.0

# ---- collection membership
col_bg.objects.link(ob_empty)
col_bg.objects.link(ob_empty_001)
col_bg.objects.link(ob_empty_002)
col_bg.objects.link(ob_empty_003)
col_bg.objects.link(ob_empty_004)
col_collection.objects.link(ob_light)
col_collection.objects.link(ob_camera)
col_character.objects.link(ob_body)
col_head.objects.link(ob_face)
col_hair.objects.link(ob_nurbspath)

# ---- scene / render settings (as saved in the file)
scene.camera = ob_camera
scene.frame_start = 1; scene.frame_end = 250; scene.frame_set(1)
scene.render.engine = 'BLENDER_EEVEE_NEXT'
scene.cycles.use_denoising = False
scene.cycles.samples = 128
scene.cycles.sampling_pattern = 'TABULATED_SOBOL'
scene.cycles.use_adaptive_sampling = False
scene.cycles.use_light_tree = False
scene.view_settings.view_transform = 'Filmic'
bpy.context.view_layer.update()
